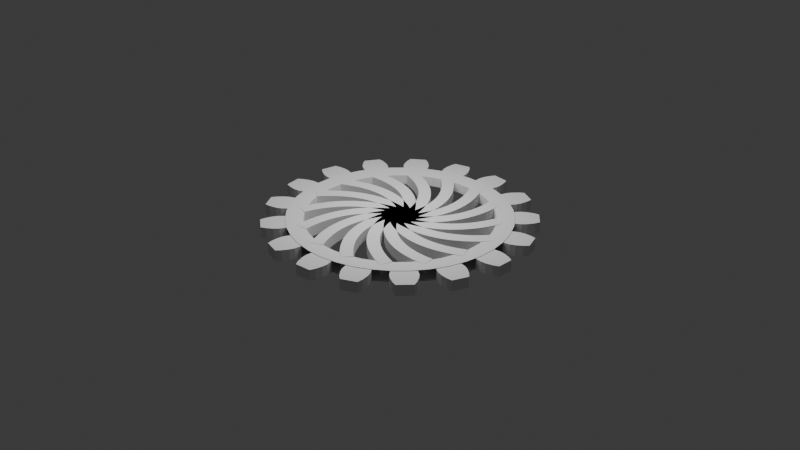 # Source: gear_1.blend  (saved by Blender 4.4.30; exported with 4.5.12 LTS)
import bpy
from mathutils import Matrix  # noqa: F401  (used for matrix-valued properties, if any)

bpy.ops.wm.read_factory_settings(use_empty=True)
scene = bpy.context.scene
scene.name = 'Scene'

# ---- collections
col_collection = bpy.data.collections.new('Collection'); scene.collection.children.link(col_collection)
col_cog_wheel_twister = bpy.data.collections.new('Cog-wheel-twister'); scene.collection.children.link(col_cog_wheel_twister)
col_collection_3 = bpy.data.collections.new('Collection 3'); scene.collection.children.link(col_collection_3)

# ---- world
world_world = bpy.data.worlds.new('World'); scene.world = world_world
world_world.use_nodes = True; world_world.node_tree.nodes.clear()
_N = world_world.node_tree.nodes; _L = world_world.node_tree.links
n0 = _N.new('ShaderNodeOutputWorld'); n0.name = 'World Output'; n0.location = (300, 300)
n1 = _N.new('ShaderNodeBackground'); n1.name = 'Background'; n1.location = (10, 300)
n1.inputs[0].default_value = (0.05088, 0.05088, 0.05088, 1.0)
_L.new(n1.outputs[0], n0.inputs[0])
n0.is_active_output = True
world_world.color = (0.05088, 0.05088, 0.05088)
world_world.sun_shadow_jitter_overblur = 0.0

# ---- lights
light_point = bpy.data.lights.new('Point', 'POINT')
light_point.shadow_soft_size = 0.2567

# ---- meshes
me_cube_001 = bpy.data.meshes.new('Cube.001')
me_cube_001.from_pydata([(-0.6142, 2.144, 1.0), (-1.101, -0.02732, 1.0), (-1.101, -0.02907, 0.5), (-1.101, -0.02907, 0.0), (-1.132, 0.6119, 1.0), (-1.042, 1.085, 1.0), (-0.8309, 1.707, 1.0), (-0.6142, 2.144, 0.5), (-0.6142, 2.144, 0.0), (-1.132, 0.6119, 0.0), (-1.042, 1.085, 0.0), (-0.8309, 1.707, 0.0), (-1.132, 0.6119, 0.5), (-1.042, 1.085, 0.5), (-0.8309, 1.707, 0.5), (0.6142, 2.144, 1.0), (1.12, -0.02732, 1.0), (1.12, -0.02907, 0.5), (1.12, -0.02907, 0.0), (1.132, 0.6119, 1.0), (1.042, 1.085, 1.0), (0.8309, 1.707, 1.0), (0.6142, 2.144, 0.5), (0.6142, 2.144, 0.0), (1.132, 0.6119, 0.0), (1.042, 1.085, 0.0), (0.8309, 1.707, 0.0), (1.132, 0.6119, 0.5), (1.042, 1.085, 0.5), (0.8309, 1.707, 0.5)], [], [(14, 6, 0, 7), (11, 14, 7, 8), (3, 2, 12, 9), (9, 12, 13, 10), (10, 13, 14, 11), (2, 1, 4, 12), (12, 4, 5, 13), (13, 5, 6, 14), (29, 22, 15, 21), (7, 0, 15, 22, 23, 8), (26, 23, 22, 29), (18, 24, 27, 17), (24, 25, 28, 27), (25, 26, 29, 28), (17, 27, 19, 16), (27, 28, 20, 19), (28, 29, 21, 20), (2, 3, 18, 17, 16, 1), (0, 6, 5, 4, 1, 16, 19, 20, 21, 15), (8, 23, 26, 25, 24, 18, 3, 9, 10, 11)])
_uv = me_cube_001.uv_layers.new(name='UVMap')
_uv.uv.foreach_set('vector', [0.5625, 0.6875, 0.625, 0.6875, 0.625, 0.75, 0.5625, 0.75, 0.5, 0.6875, 0.5625, 0.6875, 0.5625, 0.75, 0.5, 0.75, 0.5, 0.5, 0.5625, 0.5, 0.5625, 0.5625, 0.5, 0.5625, 0.5, 0.5625, 0.5625, 0.5625, 0.5625, 0.625, 0.5, 0.625, 0.5, 0.625, 0.5625, 0.625, 0.5625, 0.6875, 0.5, 0.6875, 0.5625, 0.5, 0.625, 0.5, 0.625, 0.5625, 0.5625, 0.5625, 0.5625, 0.5625, 0.625, 0.5625, 0.625, 0.625, 0.5625, 0.625, 0.5625, 0.625, 0.625, 0.625, 0.625, 0.6875, 0.5625, 0.6875, 0.5625, 0.6875, 0.5625, 0.75, 0.625, 0.75, 0.625, 0.6875, 0.5625, 0.75, 0.625, 0.75, 0.625, 0.75, 0.5625, 0.75, 0.5, 0.75, 0.5, 0.75, 0.5, 0.6875, 0.5, 0.75, 0.5625, 0.75, 0.5625, 0.6875, 0.5, 0.5, 0.5, 0.5625, 0.5625, 0.5625, 0.5625, 0.5, 0.5, 0.5625, 0.5, 0.625, 0.5625, 0.625, 0.5625, 0.5625, 0.5, 0.625, 0.5, 0.6875, 0.5625, 0.6875, 0.5625, 0.625, 0.5625, 0.5, 0.5625, 0.5625, 0.625, 0.5625, 0.625, 0.5, 0.5625, 0.5625, 0.5625, 0.625, 0.625, 0.625, 0.625, 0.5625, 0.5625, 0.625, 0.5625, 0.6875, 0.625, 0.6875, 0.625, 0.625, 0.5625, 0.5, 0.5, 0.5, 0.5, 0.5, 0.5625, 0.5, 0.625, 0.5, 0.625, 0.5, 0.625, 0.75, 0.625, 0.6875, 0.625, 0.625, 0.625, 0.5625, 0.625, 0.5, 0.625, 0.5, 0.625, 0.5625, 0.625, 0.625, 0.625, 0.6875, 0.625, 0.75, 0.5, 0.75, 0.5, 0.75, 0.5, 0.6875, 0.5, 0.625, 0.5, 0.5625, 0.5, 0.5, 0.5, 0.5, 0.5, 0.5625, 0.5, 0.625, 0.5, 0.6875])
me_cube_001.update()
me_circle_003 = bpy.data.meshes.new('Circle.003')
me_circle_003.from_pydata([(0.0, 1.0, 0.0), (-0.1564, 0.9877, 0.0), (-0.309, 0.9511, 0.0), (-0.454, 0.891, 0.0), (-0.5878, 0.809, 0.0), (-0.7071, 0.7071, 0.0), (-0.809, 0.5878, 0.0), (-0.891, 0.454, 0.0), (-0.9511, 0.309, 0.0), (-0.9877, 0.1564, 0.0), (-1.0, 0.0, 0.0), (-0.9877, -0.1564, 0.0), (-0.9511, -0.309, 0.0), (-0.891, -0.454, 0.0), (-0.809, -0.5878, 0.0), (-0.7071, -0.7071, 0.0), (-0.5878, -0.809, 0.0), (-0.454, -0.891, 0.0), (-0.309, -0.9511, 0.0), (-0.1564, -0.9877, 0.0), (0.0, -1.0, 0.0), (0.1564, -0.9877, 0.0), (0.309, -0.9511, 0.0), (0.454, -0.891, 0.0), (0.5878, -0.809, 0.0), (0.7071, -0.7071, 0.0), (0.809, -0.5878, 0.0), (0.891, -0.454, 0.0), (0.9511, -0.309, 0.0), (0.9877, -0.1564, 0.0), (1.0, 0.0, 0.0), (0.9877, 0.1564, 0.0), (0.9511, 0.309, 0.0), (0.891, 0.454, 0.0), (0.809, 0.5878, 0.0), (0.7071, 0.7071, 0.0), (0.5878, 0.809, 0.0), (0.454, 0.891, 0.0), (0.309, 0.9511, 0.0), (0.1564, 0.9877, 0.0), (0.0, 1.0, 0.1036), (-0.1564, 0.9877, 0.1036), (-0.309, 0.9511, 0.1036), (-0.454, 0.891, 0.1036), (-0.5878, 0.809, 0.1036), (-0.7071, 0.7071, 0.1036), (-0.809, 0.5878, 0.1036), (-0.891, 0.454, 0.1036), (-0.9511, 0.309, 0.1036), (-0.9877, 0.1564, 0.1036), (-1.0, 0.0, 0.1036), (-0.9877, -0.1564, 0.1036), (-0.9511, -0.309, 0.1036), (-0.891, -0.454, 0.1036), (-0.809, -0.5878, 0.1036), (-0.7071, -0.7071, 0.1036), (-0.5878, -0.809, 0.1036), (-0.454, -0.891, 0.1036), (-0.309, -0.9511, 0.1036), (-0.1564, -0.9877, 0.1036), (0.0, -1.0, 0.1036), (0.1564, -0.9877, 0.1036), (0.309, -0.9511, 0.1036), (0.454, -0.891, 0.1036), (0.5878, -0.809, 0.1036), (0.7071, -0.7071, 0.1036), (0.809, -0.5878, 0.1036), (0.891, -0.454, 0.1036), (0.9511, -0.309, 0.1036), (0.9877, -0.1564, 0.1036), (1.0, 0.0, 0.1036), (0.9877, 0.1564, 0.1036), (0.9511, 0.309, 0.1036), (0.891, 0.454, 0.1036), (0.809, 0.5878, 0.1036), (0.7071, 0.7071, 0.1036), (0.5878, 0.809, 0.1036), (0.454, 0.891, 0.1036), (0.309, 0.9511, 0.1036), (0.1564, 0.9877, 0.1036), (-0.1316, 0.8311, 0.00821), (-5.466e-11, 0.8414, 0.00821), (-0.26, 0.8003, 0.00821), (-0.382, 0.7497, 0.00821), (-0.4946, 0.6807, 0.00821), (-0.595, 0.595, 0.00821), (-0.6807, 0.4946, 0.00821), (-0.7497, 0.382, 0.00821), (-0.8003, 0.26, 0.00821), (-0.8311, 0.1316, 0.00821), (-0.8414, 4.373e-10, 0.00821), (-0.8311, -0.1316, 0.00821), (-0.8003, -0.26, 0.00821), (-0.7497, -0.382, 0.00821), (-0.6807, -0.4946, 0.00821), (-0.595, -0.595, 0.00821), (-0.4946, -0.6807, 0.00821), (-0.382, -0.7497, 0.00821), (-0.26, -0.8003, 0.00821), (-0.1316, -0.8311, 0.00821), (-5.466e-11, -0.8414, 0.00821), (0.1316, -0.8311, 0.00821), (0.26, -0.8003, 0.00821), (0.382, -0.7497, 0.00821), (0.4946, -0.6807, 0.00821), (0.595, -0.595, 0.00821), (0.6807, -0.4946, 0.00821), (0.7497, -0.382, 0.00821), (0.8003, -0.26, 0.00821), (0.8311, -0.1316, 0.00821), (0.8414, 4.373e-10, 0.00821), (0.8311, 0.1316, 0.00821), (0.8003, 0.26, 0.00821), (0.7497, 0.382, 0.00821), (0.6807, 0.4946, 0.00821), (0.595, 0.595, 0.00821), (0.4946, 0.6807, 0.00821), (0.382, 0.7497, 0.00821), (0.26, 0.8003, 0.00821), (0.1316, 0.8311, 0.00821), (-0.1316, 0.8311, 0.09534), (-5.466e-11, 0.8414, 0.09534), (-0.26, 0.8003, 0.09534), (-0.382, 0.7497, 0.09534), (-0.4946, 0.6807, 0.09534), (-0.595, 0.595, 0.09534), (-0.6807, 0.4946, 0.09534), (-0.7497, 0.382, 0.09534), (-0.8003, 0.26, 0.09534), (-0.8311, 0.1316, 0.09534), (-0.8414, 4.373e-10, 0.09534), (-0.8311, -0.1316, 0.09534), (-0.8003, -0.26, 0.09534), (-0.7497, -0.382, 0.09534), (-0.6807, -0.4946, 0.09534), (-0.595, -0.595, 0.09534), (-0.4946, -0.6807, 0.09534), (-0.382, -0.7497, 0.09534), (-0.26, -0.8003, 0.09534), (-0.1316, -0.8311, 0.09534), (-5.466e-11, -0.8414, 0.09534), (0.1316, -0.8311, 0.09534), (0.26, -0.8003, 0.09534), (0.382, -0.7497, 0.09534), (0.4946, -0.6807, 0.09534), (0.595, -0.595, 0.09534), (0.6807, -0.4946, 0.09534), (0.7497, -0.382, 0.09534), (0.8003, -0.26, 0.09534), (0.8311, -0.1316, 0.09534), (0.8414, 4.373e-10, 0.09534), (0.8311, 0.1316, 0.09534), (0.8003, 0.26, 0.09534), (0.7497, 0.382, 0.09534), (0.6807, 0.4946, 0.09534), (0.595, 0.595, 0.09534), (0.4946, 0.6807, 0.09534), (0.382, 0.7497, 0.09534), (0.26, 0.8003, 0.09534), (0.1316, 0.8311, 0.09534)], [], [(106, 105, 145, 146), (93, 92, 132, 133), (81, 119, 159, 121), (107, 106, 146, 147), (94, 93, 133, 134), (80, 81, 121, 120), (108, 107, 147, 148), (95, 94, 134, 135), (82, 80, 120, 122), (109, 108, 148, 149), (96, 95, 135, 136), (83, 82, 122, 123), (110, 109, 149, 150), (97, 96, 136, 137), (84, 83, 123, 124), (111, 110, 150, 151), (98, 97, 137, 138), (85, 84, 124, 125), (112, 111, 151, 152), (99, 98, 138, 139), (86, 85, 125, 126), (113, 112, 152, 153), (100, 99, 139, 140), (87, 86, 126, 127), (114, 113, 153, 154), (101, 100, 140, 141), (88, 87, 127, 128), (115, 114, 154, 155), (102, 101, 141, 142), (89, 88, 128, 129), (116, 115, 155, 156), (103, 102, 142, 143), (90, 89, 129, 130), (117, 116, 156, 157), (104, 103, 143, 144), (91, 90, 130, 131), (118, 117, 157, 158), (105, 104, 144, 145), (92, 91, 131, 132), (119, 118, 158, 159), (81, 80, 1, 0), (80, 82, 2, 1), (82, 83, 3, 2), (83, 84, 4, 3), (84, 85, 5, 4), (85, 86, 6, 5), (86, 87, 7, 6), (87, 88, 8, 7), (88, 89, 9, 8), (89, 90, 10, 9), (90, 91, 11, 10), (91, 92, 12, 11), (92, 93, 13, 12), (93, 94, 14, 13), (94, 95, 15, 14), (95, 96, 16, 15), (96, 97, 17, 16), (97, 98, 18, 17), (98, 99, 19, 18), (99, 100, 20, 19), (100, 101, 21, 20), (101, 102, 22, 21), (102, 103, 23, 22), (103, 104, 24, 23), (104, 105, 25, 24), (105, 106, 26, 25), (106, 107, 27, 26), (107, 108, 28, 27), (108, 109, 29, 28), (109, 110, 30, 29), (110, 111, 31, 30), (111, 112, 32, 31), (112, 113, 33, 32), (113, 114, 34, 33), (114, 115, 35, 34), (115, 116, 36, 35), (116, 117, 37, 36), (117, 118, 38, 37), (118, 119, 39, 38), (119, 81, 0, 39), (120, 121, 40, 41), (122, 120, 41, 42), (123, 122, 42, 43), (124, 123, 43, 44), (125, 124, 44, 45), (126, 125, 45, 46), (127, 126, 46, 47), (128, 127, 47, 48), (129, 128, 48, 49), (130, 129, 49, 50), (131, 130, 50, 51), (132, 131, 51, 52), (133, 132, 52, 53), (134, 133, 53, 54), (135, 134, 54, 55), (136, 135, 55, 56), (137, 136, 56, 57), (138, 137, 57, 58), (139, 138, 58, 59), (140, 139, 59, 60), (141, 140, 60, 61), (142, 141, 61, 62), (143, 142, 62, 63), (144, 143, 63, 64), (145, 144, 64, 65), (146, 145, 65, 66), (147, 146, 66, 67), (148, 147, 67, 68), (149, 148, 68, 69), (150, 149, 69, 70), (151, 150, 70, 71), (152, 151, 71, 72), (153, 152, 72, 73), (154, 153, 73, 74), (155, 154, 74, 75), (156, 155, 75, 76), (157, 156, 76, 77), (158, 157, 77, 78), (159, 158, 78, 79), (121, 159, 79, 40)])
_uv = me_circle_003.uv_layers.new(name='UVMap')
_uv.uv.foreach_set('vector', [0.0, 0.0, 0.0, 0.0, 0.0, 0.0, 0.0, 0.0, 0.0, 0.0, 0.0, 0.0, 0.0, 0.0, 0.0, 0.0, 0.0, 0.0, 0.0, 0.0, 0.0, 0.0, 0.0, 0.0, 0.0, 0.0, 0.0, 0.0, 0.0, 0.0, 0.0, 0.0, 0.0, 0.0, 0.0, 0.0, 0.0, 0.0, 0.0, 0.0, 0.0, 0.0, 0.0, 0.0, 0.0, 0.0, 0.0, 0.0, 0.0, 0.0, 0.0, 0.0, 0.0, 0.0, 0.0, 0.0, 0.0, 0.0, 0.0, 0.0, 0.0, 0.0, 0.0, 0.0, 0.0, 0.0, 0.0, 0.0, 0.0, 0.0, 0.0, 0.0, 0.0, 0.0, 0.0, 0.0, 0.0, 0.0, 0.0, 0.0, 0.0, 0.0, 0.0, 0.0, 0.0, 0.0, 0.0, 0.0, 0.0, 0.0, 0.0, 0.0, 0.0, 0.0, 0.0, 0.0, 0.0, 0.0, 0.0, 0.0, 0.0, 0.0, 0.0, 0.0, 0.0, 0.0, 0.0, 0.0, 0.0, 0.0, 0.0, 0.0, 0.0, 0.0, 0.0, 0.0, 0.0, 0.0, 0.0, 0.0, 0.0, 0.0, 0.0, 0.0, 0.0, 0.0, 0.0, 0.0, 0.0, 0.0, 0.0, 0.0, 0.0, 0.0, 0.0, 0.0, 0.0, 0.0, 0.0, 0.0, 0.0, 0.0, 0.0, 0.0, 0.0, 0.0, 0.0, 0.0, 0.0, 0.0, 0.0, 0.0, 0.0, 0.0, 0.0, 0.0, 0.0, 0.0, 0.0, 0.0, 0.0, 0.0, 0.0, 0.0, 0.0, 0.0, 0.0, 0.0, 0.0, 0.0, 0.0, 0.0, 0.0, 0.0, 0.0, 0.0, 0.0, 0.0, 0.0, 0.0, 0.0, 0.0, 0.0, 0.0, 0.0, 0.0, 0.0, 0.0, 0.0, 0.0, 0.0, 0.0, 0.0, 0.0, 0.0, 0.0, 0.0, 0.0, 0.0, 0.0, 0.0, 0.0, 0.0, 0.0, 0.0, 0.0, 0.0, 0.0, 0.0, 0.0, 0.0, 0.0, 0.0, 0.0, 0.0, 0.0, 0.0, 0.0, 0.0, 0.0, 0.0, 0.0, 0.0, 0.0, 0.0, 0.0, 0.0, 0.0, 0.0, 0.0, 0.0, 0.0, 0.0, 0.0, 0.0, 0.0, 0.0, 0.0, 0.0, 0.0, 0.0, 0.0, 0.0, 0.0, 0.0, 0.0, 0.0, 0.0, 0.0, 0.0, 0.0, 0.0, 0.0, 0.0, 0.0, 0.0, 0.0, 0.0, 0.0, 0.0, 0.0, 0.0, 0.0, 0.0, 0.0, 0.0, 0.0, 0.0, 0.0, 0.0, 0.0, 0.0, 0.0, 0.0, 0.0, 0.0, 0.0, 0.0, 0.0, 0.0, 0.0, 0.0, 0.0, 0.0, 0.0, 0.0, 0.0, 0.0, 0.0, 0.0, 0.0, 0.0, 0.0, 0.0, 0.0, 0.0, 0.0, 0.0, 0.0, 0.0, 0.0, 0.0, 0.0, 0.0, 0.0, 0.0, 0.0, 0.0, 0.0, 0.0, 0.0, 0.0, 0.0, 0.0, 0.0, 0.0, 0.0, 0.0, 0.0, 0.0, 0.0, 0.0, 0.0, 0.0, 0.0, 0.0, 0.0, 0.0, 0.0, 0.0, 0.0, 0.0, 0.0, 0.0, 0.0, 0.0, 0.0, 0.0, 0.0, 0.0, 0.0, 0.0, 0.0, 0.0, 0.0, 0.0, 0.0, 0.0, 0.0, 0.0, 0.0, 0.0, 0.0, 0.0, 0.0, 0.0, 0.0, 0.0, 0.0, 0.0, 0.0, 0.0, 0.0, 0.0, 0.0, 0.0, 0.0, 0.0, 0.0, 0.0, 0.0, 0.0, 0.0, 0.0, 0.0, 0.0, 0.0, 0.0, 0.0, 0.0, 0.0, 0.0, 0.0, 0.0, 0.0, 0.0, 0.0, 0.0, 0.0, 0.0, 0.0, 0.0, 0.0, 0.0, 0.0, 0.0, 0.0, 0.0, 0.0, 0.0, 0.0, 0.0, 0.0, 0.0, 0.0, 0.0, 0.0, 0.0, 0.0, 0.0, 0.0, 0.0, 0.0, 0.0, 0.0, 0.0, 0.0, 0.0, 0.0, 0.0, 0.0, 0.0, 0.0, 0.0, 0.0, 0.0, 0.0, 0.0, 0.0, 0.0, 0.0, 0.0, 0.0, 0.0, 0.0, 0.0, 0.0, 0.0, 0.0, 0.0, 0.0, 0.0, 0.0, 0.0, 0.0, 0.0, 0.0, 0.0, 0.0, 0.0, 0.0, 0.0, 0.0, 0.0, 0.0, 0.0, 0.0, 0.0, 0.0, 0.0, 0.0, 0.0, 0.0, 0.0, 0.0, 0.0, 0.0, 0.0, 0.0, 0.0, 0.0, 0.0, 0.0, 0.0, 0.0, 0.0, 0.0, 0.0, 0.0, 0.0, 0.0, 0.0, 0.0, 0.0, 0.0, 0.0, 0.0, 0.0, 0.0, 0.0, 0.0, 0.0, 0.0, 0.0, 0.0, 0.0, 0.0, 0.0, 0.0, 0.0, 0.0, 0.0, 0.0, 0.0, 0.0, 0.0, 0.0, 0.0, 0.0, 0.0, 0.0, 0.0, 0.0, 0.0, 0.0, 0.0, 0.0, 0.0, 0.0, 0.0, 0.0, 0.0, 0.0, 0.0, 0.0, 0.0, 0.0, 0.0, 0.0, 0.0, 0.0, 0.0, 0.0, 0.0, 0.0, 0.0, 0.0, 0.0, 0.0, 0.0, 0.0, 0.0, 0.0, 0.0, 0.0, 0.0, 0.0, 0.0, 0.0, 0.0, 0.0, 0.0, 0.0, 0.0, 0.0, 0.0, 0.0, 0.0, 0.0, 0.0, 0.0, 0.0, 0.0, 0.0, 0.0, 0.0, 0.0, 0.0, 0.0, 0.0, 0.0, 0.0, 0.0, 0.0, 0.0, 0.0, 0.0, 0.0, 0.0, 0.0, 0.0, 0.0, 0.0, 0.0, 0.0, 0.0, 0.0, 0.0, 0.0, 0.0, 0.0, 0.0, 0.0, 0.0, 0.0, 0.0, 0.0, 0.0, 0.0, 0.0, 0.0, 0.0, 0.0, 0.0, 0.0, 0.0, 0.0, 0.0, 0.0, 0.0, 0.0, 0.0, 0.0, 0.0, 0.0, 0.0, 0.0, 0.0, 0.0, 0.0, 0.0, 0.0, 0.0, 0.0, 0.0, 0.0, 0.0, 0.0, 0.0, 0.0, 0.0, 0.0, 0.0, 0.0, 0.0, 0.0, 0.0, 0.0, 0.0, 0.0, 0.0, 0.0, 0.0, 0.0, 0.0, 0.0, 0.0, 0.0, 0.0, 0.0, 0.0, 0.0, 0.0, 0.0, 0.0, 0.0, 0.0, 0.0, 0.0, 0.0, 0.0, 0.0, 0.0, 0.0, 0.0, 0.0, 0.0, 0.0, 0.0, 0.0, 0.0, 0.0, 0.0, 0.0, 0.0, 0.0, 0.0, 0.0, 0.0, 0.0, 0.0, 0.0, 0.0, 0.0, 0.0, 0.0, 0.0, 0.0, 0.0, 0.0, 0.0, 0.0, 0.0, 0.0, 0.0, 0.0, 0.0, 0.0, 0.0, 0.0, 0.0, 0.0, 0.0, 0.0, 0.0, 0.0, 0.0, 0.0, 0.0, 0.0, 0.0, 0.0, 0.0, 0.0, 0.0, 0.0, 0.0, 0.0, 0.0, 0.0, 0.0, 0.0, 0.0, 0.0, 0.0, 0.0, 0.0, 0.0, 0.0, 0.0, 0.0, 0.0, 0.0, 0.0, 0.0, 0.0, 0.0, 0.0, 0.0, 0.0, 0.0, 0.0, 0.0, 0.0, 0.0, 0.0, 0.0, 0.0, 0.0, 0.0, 0.0, 0.0, 0.0, 0.0, 0.0, 0.0, 0.0, 0.0, 0.0, 0.0, 0.0, 0.0, 0.0, 0.0, 0.0, 0.0, 0.0, 0.0, 0.0, 0.0, 0.0, 0.0, 0.0, 0.0, 0.0, 0.0, 0.0, 0.0, 0.0, 0.0, 0.0, 0.0, 0.0, 0.0, 0.0, 0.0, 0.0, 0.0, 0.0, 0.0, 0.0, 0.0, 0.0, 0.0, 0.0, 0.0, 0.0, 0.0, 0.0, 0.0, 0.0, 0.0, 0.0, 0.0, 0.0, 0.0, 0.0, 0.0, 0.0, 0.0, 0.0, 0.0, 0.0, 0.0, 0.0, 0.0, 0.0, 0.0, 0.0, 0.0, 0.0, 0.0, 0.0, 0.0, 0.0, 0.0, 0.0, 0.0, 0.0, 0.0, 0.0, 0.0, 0.0, 0.0, 0.0, 0.0, 0.0, 0.0, 0.0, 0.0, 0.0, 0.0, 0.0, 0.0, 0.0, 0.0, 0.0, 0.0, 0.0, 0.0, 0.0, 0.0, 0.0, 0.0, 0.0, 0.0, 0.0, 0.0, 0.0, 0.0, 0.0, 0.0, 0.0, 0.0, 0.0, 0.0, 0.0, 0.0, 0.0, 0.0, 0.0, 0.0, 0.0, 0.0, 0.0, 0.0, 0.0, 0.0, 0.0, 0.0, 0.0, 0.0, 0.0, 0.0, 0.0, 0.0, 0.0, 0.0, 0.0, 0.0, 0.0, 0.0, 0.0, 0.0, 0.0, 0.0, 0.0, 0.0, 0.0, 0.0, 0.0, 0.0, 0.0, 0.0, 0.0, 0.0, 0.0, 0.0, 0.0, 0.0, 0.0, 0.0, 0.0, 0.0, 0.0, 0.0, 0.0, 0.0, 0.0, 0.0, 0.0, 0.0, 0.0, 0.0, 0.0, 0.0, 0.0, 0.0, 0.0, 0.0, 0.0, 0.0, 0.0, 0.0, 0.0, 0.0, 0.0, 0.0, 0.0, 0.0, 0.0, 0.0, 0.0, 0.0, 0.0, 0.0, 0.0, 0.0, 0.0, 0.0, 0.0, 0.0, 0.0, 0.0, 0.0, 0.0, 0.0, 0.0, 0.0, 0.0])
me_circle_003.update()
me_mesh = bpy.data.meshes.new('Mesh')
me_mesh.from_pydata([(0.03714, 0.2244, -1.318e-05), (0.04157, 0.2136, -1.318e-05), (0.04545, 0.2029, -1.318e-05), (0.04878, 0.1922, -1.318e-05), (0.05156, 0.1817, -1.318e-05), (0.0538, 0.1713, -1.318e-05), (0.05548, 0.1609, -1.318e-05), (0.05661, 0.1507, -1.318e-05), (0.0572, 0.1406, -1.318e-05), (0.05723, 0.1305, -1.318e-05), (0.05671, 0.1206, -1.318e-05), (0.05565, 0.1107, -1.318e-05), (0.05403, 0.101, -1.318e-05), (0.05187, 0.0913, -1.318e-05), (0.04916, 0.08174, -1.318e-05), (0.04589, 0.07227, -1.318e-05), (0.04208, 0.0629, -1.318e-05), (0.03772, 0.05362, -1.318e-05), (0.03281, 0.04444, -1.318e-05), (0.02734, 0.03536, -1.318e-05), (0.02133, 0.02638, -1.318e-05), (0.01477, 0.01749, -1.318e-05), (0.00766, 0.008696, -1.318e-05), (0.0, 0.0, -1.318e-05), (0.2244, -0.03714, -1.318e-05), (0.2136, -0.04157, -1.318e-05), (0.2029, -0.04545, -1.318e-05), (0.1922, -0.04878, -1.318e-05), (0.1817, -0.05156, -1.318e-05), (0.1713, -0.0538, -1.318e-05), (0.1609, -0.05548, -1.318e-05), (0.1507, -0.05661, -1.318e-05), (0.1406, -0.0572, -1.318e-05), (0.1305, -0.05723, -1.318e-05), (0.1206, -0.05671, -1.318e-05), (0.1107, -0.05565, -1.318e-05), (0.101, -0.05403, -1.318e-05), (0.0913, -0.05187, -1.318e-05), (0.08174, -0.04916, -1.318e-05), (0.07227, -0.04589, -1.318e-05), (0.0629, -0.04208, -1.318e-05), (0.05362, -0.03772, -1.318e-05), (0.04444, -0.03281, -1.318e-05), (0.03536, -0.02734, -1.318e-05), (0.02638, -0.02133, -1.318e-05), (0.01749, -0.01477, -1.318e-05), (0.008696, -0.00766, -1.318e-05), (0.0, 0.0, -1.318e-05), (-0.03714, -0.2244, -1.318e-05), (-0.04157, -0.2136, -1.318e-05), (-0.04545, -0.2029, -1.318e-05), (-0.04878, -0.1922, -1.318e-05), (-0.05156, -0.1817, -1.318e-05), (-0.0538, -0.1713, -1.318e-05), (-0.05548, -0.1609, -1.318e-05), (-0.05661, -0.1507, -1.318e-05), (-0.0572, -0.1406, -1.318e-05), (-0.05723, -0.1305, -1.318e-05), (-0.05671, -0.1206, -1.318e-05), (-0.05565, -0.1107, -1.318e-05), (-0.05403, -0.101, -1.318e-05), (-0.05187, -0.0913, -1.318e-05), (-0.04916, -0.08174, -1.318e-05), (-0.04589, -0.07227, -1.318e-05), (-0.04208, -0.0629, -1.318e-05), (-0.03772, -0.05362, -1.318e-05), (-0.03281, -0.04444, -1.318e-05), (-0.02734, -0.03536, -1.318e-05), (-0.02133, -0.02638, -1.318e-05), (-0.01477, -0.01749, -1.318e-05), (-0.00766, -0.008696, -1.318e-05), (0.0, 0.0, -1.318e-05), (-0.2244, 0.03714, -1.318e-05), (-0.2136, 0.04157, -1.318e-05), (-0.2029, 0.04545, -1.318e-05), (-0.1922, 0.04878, -1.318e-05), (-0.1817, 0.05156, -1.318e-05), (-0.1713, 0.0538, -1.318e-05), (-0.1609, 0.05548, -1.318e-05), (-0.1507, 0.05661, -1.318e-05), (-0.1406, 0.0572, -1.318e-05), (-0.1305, 0.05723, -1.318e-05), (-0.1206, 0.05671, -1.318e-05), (-0.1107, 0.05565, -1.318e-05), (-0.101, 0.05403, -1.318e-05), (-0.0913, 0.05187, -1.318e-05), (-0.08174, 0.04916, -1.318e-05), (-0.07227, 0.04589, -1.318e-05), (-0.0629, 0.04208, -1.318e-05), (-0.05362, 0.03772, -1.318e-05), (-0.04444, 0.03281, -1.318e-05), (-0.03536, 0.02734, -1.318e-05), (-0.02638, 0.02133, -1.318e-05), (-0.01749, 0.01477, -1.318e-05), (-0.008696, 0.00766, -1.318e-05), (0.0, 0.0, -1.318e-05), (0.1849, 0.1324, -1.318e-05), (0.1804, 0.1216, -1.318e-05), (0.1756, 0.1113, -1.318e-05), (0.1704, 0.1014, -1.318e-05), (0.165, 0.09203, -1.318e-05), (0.1592, 0.08308, -1.318e-05), (0.153, 0.07458, -1.318e-05), (0.1466, 0.06654, -1.318e-05), (0.1398, 0.05895, -1.318e-05), (0.1328, 0.05182, -1.318e-05), (0.1254, 0.04515, -1.318e-05), (0.1176, 0.03894, -1.318e-05), (0.1096, 0.03318, -1.318e-05), (0.1012, 0.02788, -1.318e-05), (0.09255, 0.02304, -1.318e-05), (0.08355, 0.01865, -1.318e-05), (0.07423, 0.01472, -1.318e-05), (0.06459, 0.01125, -1.318e-05), (0.05462, 0.00823, -1.318e-05), (0.04434, 0.00567, -1.318e-05), (0.03374, 0.003568, -1.318e-05), (0.02281, 0.001922, -1.318e-05), (0.01157, 0.0007324, -1.318e-05), (0.0, 0.0, -1.318e-05), (0.1324, -0.1849, -1.318e-05), (0.1216, -0.1804, -1.318e-05), (0.1113, -0.1756, -1.318e-05), (0.1014, -0.1704, -1.318e-05), (0.09203, -0.165, -1.318e-05), (0.08308, -0.1592, -1.318e-05), (0.07458, -0.153, -1.318e-05), (0.06654, -0.1466, -1.318e-05), (0.05895, -0.1398, -1.318e-05), (0.05182, -0.1328, -1.318e-05), (0.04515, -0.1254, -1.318e-05), (0.03894, -0.1176, -1.318e-05), (0.03318, -0.1096, -1.318e-05), (0.02788, -0.1012, -1.318e-05), (0.02304, -0.09255, -1.318e-05), (0.01865, -0.08355, -1.318e-05), (0.01472, -0.07423, -1.318e-05), (0.01125, -0.06459, -1.318e-05), (0.00823, -0.05462, -1.318e-05), (0.00567, -0.04434, -1.318e-05), (0.003568, -0.03374, -1.318e-05), (0.001922, -0.02281, -1.318e-05), (0.0007324, -0.01157, -1.318e-05), (0.0, 0.0, -1.318e-05), (-0.1849, -0.1324, -1.318e-05), (-0.1804, -0.1216, -1.318e-05), (-0.1756, -0.1113, -1.318e-05), (-0.1704, -0.1014, -1.318e-05), (-0.165, -0.09203, -1.318e-05), (-0.1592, -0.08308, -1.318e-05), (-0.153, -0.07458, -1.318e-05), (-0.1466, -0.06654, -1.318e-05), (-0.1398, -0.05895, -1.318e-05), (-0.1328, -0.05182, -1.318e-05), (-0.1254, -0.04515, -1.318e-05), (-0.1176, -0.03894, -1.318e-05), (-0.1096, -0.03318, -1.318e-05), (-0.1012, -0.02788, -1.318e-05), (-0.09255, -0.02304, -1.318e-05), (-0.08355, -0.01865, -1.318e-05), (-0.07423, -0.01472, -1.318e-05), (-0.06459, -0.01125, -1.318e-05), (-0.05462, -0.00823, -1.318e-05), (-0.04434, -0.00567, -1.318e-05), (-0.03374, -0.003568, -1.318e-05), (-0.02281, -0.001922, -1.318e-05), (-0.01157, -0.0007324, -1.318e-05), (0.0, 0.0, -1.318e-05), (-0.1324, 0.1849, -1.318e-05), (-0.1216, 0.1804, -1.318e-05), (-0.1113, 0.1756, -1.318e-05), (-0.1014, 0.1704, -1.318e-05), (-0.09203, 0.165, -1.318e-05), (-0.08308, 0.1592, -1.318e-05), (-0.07458, 0.153, -1.318e-05), (-0.06654, 0.1466, -1.318e-05), (-0.05895, 0.1398, -1.318e-05), (-0.05182, 0.1328, -1.318e-05), (-0.04515, 0.1254, -1.318e-05), (-0.03894, 0.1176, -1.318e-05), (-0.03318, 0.1096, -1.318e-05), (-0.02788, 0.1012, -1.318e-05), (-0.02304, 0.09255, -1.318e-05), (-0.01865, 0.08355, -1.318e-05), (-0.01472, 0.07423, -1.318e-05), (-0.01125, 0.06459, -1.318e-05), (-0.00823, 0.05462, -1.318e-05), (-0.00567, 0.04434, -1.318e-05), (-0.003568, 0.03374, -1.318e-05), (-0.001922, 0.02281, -1.318e-05), (-0.0007324, 0.01157, -1.318e-05), (0.0, 0.0, -1.318e-05), (0.2215, 0.05157, -1.318e-05), (0.2132, 0.04333, -1.318e-05), (0.2048, 0.03564, -1.318e-05), (0.1963, 0.0285, -1.318e-05), (0.1876, 0.0219, -1.318e-05), (0.1788, 0.01585, -1.318e-05), (0.1699, 0.01034, -1.318e-05), (0.1609, 0.005371, -1.318e-05), (0.1518, 0.0009499, -1.318e-05), (0.1425, -0.002926, -1.318e-05), (0.1331, -0.006257, -1.318e-05), (0.1236, -0.009044, -1.318e-05), (0.114, -0.01129, -1.318e-05), (0.1042, -0.01298, -1.318e-05), (0.09433, -0.01414, -1.318e-05), (0.08433, -0.01474, -1.318e-05), (0.07421, -0.01481, -1.318e-05), (0.06397, -0.01433, -1.318e-05), (0.05362, -0.0133, -1.318e-05), (0.04313, -0.01173, -1.318e-05), (0.03253, -0.009614, -1.318e-05), (0.02181, -0.006954, -1.318e-05), (0.01097, -0.003749, -1.318e-05), (0.0, 0.0, -1.318e-05), (0.05157, -0.2215, -1.318e-05), (0.04333, -0.2132, -1.318e-05), (0.03564, -0.2048, -1.318e-05), (0.0285, -0.1963, -1.318e-05), (0.0219, -0.1876, -1.318e-05), (0.01585, -0.1788, -1.318e-05), (0.01034, -0.1699, -1.318e-05), (0.005371, -0.1609, -1.318e-05), (0.0009499, -0.1518, -1.318e-05), (-0.002926, -0.1425, -1.318e-05), (-0.006257, -0.1331, -1.318e-05), (-0.009044, -0.1236, -1.318e-05), (-0.01129, -0.114, -1.318e-05), (-0.01298, -0.1042, -1.318e-05), (-0.01414, -0.09433, -1.318e-05), (-0.01474, -0.08433, -1.318e-05), (-0.01481, -0.07421, -1.318e-05), (-0.01433, -0.06397, -1.318e-05), (-0.0133, -0.05362, -1.318e-05), (-0.01173, -0.04313, -1.318e-05), (-0.009614, -0.03253, -1.318e-05), (-0.006954, -0.02181, -1.318e-05), (-0.003749, -0.01097, -1.318e-05), (0.0, 0.0, -1.318e-05), (-0.2215, -0.05157, -1.318e-05), (-0.2132, -0.04333, -1.318e-05), (-0.2048, -0.03564, -1.318e-05), (-0.1963, -0.0285, -1.318e-05), (-0.1876, -0.0219, -1.318e-05), (-0.1788, -0.01585, -1.318e-05), (-0.1699, -0.01034, -1.318e-05), (-0.1609, -0.005371, -1.318e-05), (-0.1518, -0.0009499, -1.318e-05), (-0.1425, 0.002926, -1.318e-05), (-0.1331, 0.006257, -1.318e-05), (-0.1236, 0.009044, -1.318e-05), (-0.114, 0.01129, -1.318e-05), (-0.1042, 0.01298, -1.318e-05), (-0.09433, 0.01414, -1.318e-05), (-0.08433, 0.01474, -1.318e-05), (-0.07421, 0.01481, -1.318e-05), (-0.06397, 0.01433, -1.318e-05), (-0.05362, 0.0133, -1.318e-05), (-0.04313, 0.01173, -1.318e-05), (-0.03253, 0.009614, -1.318e-05), (-0.02181, 0.006954, -1.318e-05), (-0.01097, 0.003749, -1.318e-05), (0.0, 0.0, -1.318e-05), (-0.05157, 0.2215, -1.318e-05), (-0.04333, 0.2132, -1.318e-05), (-0.03564, 0.2048, -1.318e-05), (-0.0285, 0.1963, -1.318e-05), (-0.0219, 0.1876, -1.318e-05), (-0.01585, 0.1788, -1.318e-05), (-0.01034, 0.1699, -1.318e-05), (-0.005371, 0.1609, -1.318e-05), (-0.0009499, 0.1518, -1.318e-05), (0.002926, 0.1425, -1.318e-05), (0.006257, 0.1331, -1.318e-05), (0.009044, 0.1236, -1.318e-05), (0.01129, 0.114, -1.318e-05), (0.01298, 0.1042, -1.318e-05), (0.01414, 0.09433, -1.318e-05), (0.01474, 0.08433, -1.318e-05), (0.01481, 0.07421, -1.318e-05), (0.01433, 0.06397, -1.318e-05), (0.0133, 0.05362, -1.318e-05), (0.01173, 0.04313, -1.318e-05), (0.009614, 0.03253, -1.318e-05), (0.006954, 0.02181, -1.318e-05), (0.003749, 0.01097, -1.318e-05), (0.0, 0.0, -1.318e-05), (0.1931, -0.1202, -1.318e-05), (0.1814, -0.1201, -1.318e-05), (0.17, -0.1196, -1.318e-05), (0.1589, -0.1186, -1.318e-05), (0.1482, -0.1172, -1.318e-05), (0.1377, -0.1152, -1.318e-05), (0.1275, -0.1128, -1.318e-05), (0.1176, -0.11, -1.318e-05), (0.108, -0.1066, -1.318e-05), (0.09868, -0.1028, -1.318e-05), (0.08969, -0.09854, -1.318e-05), (0.08099, -0.09378, -1.318e-05), (0.0726, -0.08856, -1.318e-05), (0.0645, -0.08286, -1.318e-05), (0.0567, -0.07669, -1.318e-05), (0.0492, -0.07006, -1.318e-05), (0.04201, -0.06295, -1.318e-05), (0.03511, -0.05537, -1.318e-05), (0.02851, -0.04732, -1.318e-05), (0.02221, -0.03879, -1.318e-05), (0.01621, -0.0298, -1.318e-05), (0.0105, -0.02034, -1.318e-05), (0.005103, -0.0104, -1.318e-05), (0.0, 0.0, -1.318e-05), (-0.1202, -0.1931, -1.318e-05), (-0.1201, -0.1814, -1.318e-05), (-0.1196, -0.17, -1.318e-05), (-0.1186, -0.1589, -1.318e-05), (-0.1172, -0.1482, -1.318e-05), (-0.1152, -0.1377, -1.318e-05), (-0.1128, -0.1275, -1.318e-05), (-0.11, -0.1176, -1.318e-05), (-0.1066, -0.108, -1.318e-05), (-0.1028, -0.09868, -1.318e-05), (-0.09854, -0.08969, -1.318e-05), (-0.09378, -0.08099, -1.318e-05), (-0.08856, -0.0726, -1.318e-05), (-0.08286, -0.0645, -1.318e-05), (-0.07669, -0.0567, -1.318e-05), (-0.07006, -0.0492, -1.318e-05), (-0.06295, -0.04201, -1.318e-05), (-0.05537, -0.03511, -1.318e-05), (-0.04732, -0.02851, -1.318e-05), (-0.03879, -0.02221, -1.318e-05), (-0.0298, -0.01621, -1.318e-05), (-0.02034, -0.0105, -1.318e-05), (-0.0104, -0.005103, -1.318e-05), (0.0, 0.0, -1.318e-05), (-0.1931, 0.1202, -1.318e-05), (-0.1814, 0.1201, -1.318e-05), (-0.17, 0.1196, -1.318e-05), (-0.1589, 0.1186, -1.318e-05), (-0.1482, 0.1172, -1.318e-05), (-0.1377, 0.1152, -1.318e-05), (-0.1275, 0.1128, -1.318e-05), (-0.1176, 0.11, -1.318e-05), (-0.108, 0.1066, -1.318e-05), (-0.09868, 0.1028, -1.318e-05), (-0.08969, 0.09854, -1.318e-05), (-0.08099, 0.09378, -1.318e-05), (-0.0726, 0.08856, -1.318e-05), (-0.0645, 0.08286, -1.318e-05), (-0.0567, 0.07669, -1.318e-05), (-0.0492, 0.07006, -1.318e-05), (-0.04201, 0.06295, -1.318e-05), (-0.03511, 0.05537, -1.318e-05), (-0.02851, 0.04732, -1.318e-05), (-0.02221, 0.03879, -1.318e-05), (-0.01621, 0.0298, -1.318e-05), (-0.0105, 0.02034, -1.318e-05), (-0.005103, 0.0104, -1.318e-05), (0.0, 0.0, -1.318e-05), (0.1202, 0.1931, -1.318e-05), (0.1201, 0.1814, -1.318e-05), (0.1196, 0.17, -1.318e-05), (0.1186, 0.1589, -1.318e-05), (0.1172, 0.1482, -1.318e-05), (0.1152, 0.1377, -1.318e-05), (0.1128, 0.1275, -1.318e-05), (0.11, 0.1176, -1.318e-05), (0.1066, 0.108, -1.318e-05), (0.1028, 0.09868, -1.318e-05), (0.09854, 0.08969, -1.318e-05), (0.09378, 0.08099, -1.318e-05), (0.08856, 0.0726, -1.318e-05), (0.08286, 0.0645, -1.318e-05), (0.07669, 0.0567, -1.318e-05), (0.07006, 0.0492, -1.318e-05), (0.06295, 0.04201, -1.318e-05), (0.05537, 0.03511, -1.318e-05), (0.04732, 0.02851, -1.318e-05), (0.03879, 0.02221, -1.318e-05), (0.0298, 0.01621, -1.318e-05), (0.02034, 0.0105, -1.318e-05), (0.0104, 0.005103, -1.318e-05), (0.0, 0.0, -1.318e-05), (0.03714, 0.2244, 0.02699), (0.04157, 0.2136, 0.02699), (0.04545, 0.2029, 0.02699), (0.04878, 0.1922, 0.02699), (0.05156, 0.1817, 0.02699), (0.0538, 0.1713, 0.02699), (0.05548, 0.1609, 0.02699), (0.05661, 0.1507, 0.02699), (0.0572, 0.1406, 0.02699), (0.05723, 0.1305, 0.02699), (0.05671, 0.1206, 0.02699), (0.05565, 0.1107, 0.02699), (0.05403, 0.101, 0.02699), (0.05187, 0.0913, 0.02699), (0.04916, 0.08174, 0.02699), (0.04589, 0.07227, 0.02699), (0.04208, 0.0629, 0.02699), (0.03772, 0.05362, 0.02699), (0.03281, 0.04444, 0.02699), (0.02734, 0.03536, 0.02699), (0.02133, 0.02638, 0.02699), (0.01477, 0.01749, 0.02699), (0.00766, 0.008696, 0.02699), (0.0, 0.0, 0.02699), (0.2244, -0.03714, 0.02699), (0.2136, -0.04157, 0.02699), (0.2029, -0.04545, 0.02699), (0.1922, -0.04878, 0.02699), (0.1817, -0.05156, 0.02699), (0.1713, -0.0538, 0.02699), (0.1609, -0.05548, 0.02699), (0.1507, -0.05661, 0.02699), (0.1406, -0.0572, 0.02699), (0.1305, -0.05723, 0.02699), (0.1206, -0.05671, 0.02699), (0.1107, -0.05565, 0.02699), (0.101, -0.05403, 0.02699), (0.0913, -0.05187, 0.02699), (0.08174, -0.04916, 0.02699), (0.07227, -0.04589, 0.02699), (0.0629, -0.04208, 0.02699), (0.05362, -0.03772, 0.02699), (0.04444, -0.03281, 0.02699), (0.03536, -0.02734, 0.02699), (0.02638, -0.02133, 0.02699), (0.01749, -0.01477, 0.02699), (0.008696, -0.00766, 0.02699), (0.0, 0.0, 0.02699), (-0.03714, -0.2244, 0.02699), (-0.04157, -0.2136, 0.02699), (-0.04545, -0.2029, 0.02699), (-0.04878, -0.1922, 0.02699), (-0.05156, -0.1817, 0.02699), (-0.0538, -0.1713, 0.02699), (-0.05548, -0.1609, 0.02699), (-0.05661, -0.1507, 0.02699), (-0.0572, -0.1406, 0.02699), (-0.05723, -0.1305, 0.02699), (-0.05671, -0.1206, 0.02699), (-0.05565, -0.1107, 0.02699), (-0.05403, -0.101, 0.02699), (-0.05187, -0.0913, 0.02699), (-0.04916, -0.08174, 0.02699), (-0.04589, -0.07227, 0.02699), (-0.04208, -0.0629, 0.02699), (-0.03772, -0.05362, 0.02699), (-0.03281, -0.04444, 0.02699), (-0.02734, -0.03536, 0.02699), (-0.02133, -0.02638, 0.02699), (-0.01477, -0.01749, 0.02699), (-0.00766, -0.008696, 0.02699), (0.0, 0.0, 0.02699), (-0.2244, 0.03714, 0.02699), (-0.2136, 0.04157, 0.02699), (-0.2029, 0.04545, 0.02699), (-0.1922, 0.04878, 0.02699), (-0.1817, 0.05156, 0.02699), (-0.1713, 0.0538, 0.02699), (-0.1609, 0.05548, 0.02699), (-0.1507, 0.05661, 0.02699), (-0.1406, 0.0572, 0.02699), (-0.1305, 0.05723, 0.02699), (-0.1206, 0.05671, 0.02699), (-0.1107, 0.05565, 0.02699), (-0.101, 0.05403, 0.02699), (-0.0913, 0.05187, 0.02699), (-0.08174, 0.04916, 0.02699), (-0.07227, 0.04589, 0.02699), (-0.0629, 0.04208, 0.02699), (-0.05362, 0.03772, 0.02699), (-0.04444, 0.03281, 0.02699), (-0.03536, 0.02734, 0.02699), (-0.02638, 0.02133, 0.02699), (-0.01749, 0.01477, 0.02699), (-0.008696, 0.00766, 0.02699), (0.0, 0.0, 0.02699), (0.1849, 0.1324, 0.02699), (0.1804, 0.1216, 0.02699), (0.1756, 0.1113, 0.02699), (0.1704, 0.1014, 0.02699), (0.165, 0.09203, 0.02699), (0.1592, 0.08308, 0.02699), (0.153, 0.07458, 0.02699), (0.1466, 0.06654, 0.02699), (0.1398, 0.05895, 0.02699), (0.1328, 0.05182, 0.02699), (0.1254, 0.04515, 0.02699), (0.1176, 0.03894, 0.02699), (0.1096, 0.03318, 0.02699), (0.1012, 0.02788, 0.02699), (0.09255, 0.02304, 0.02699), (0.08355, 0.01865, 0.02699), (0.07423, 0.01472, 0.02699), (0.06459, 0.01125, 0.02699), (0.05462, 0.00823, 0.02699), (0.04434, 0.00567, 0.02699), (0.03374, 0.003568, 0.02699), (0.02281, 0.001922, 0.02699), (0.01157, 0.0007324, 0.02699), (0.0, 0.0, 0.02699), (0.1324, -0.1849, 0.02699), (0.1216, -0.1804, 0.02699), (0.1113, -0.1756, 0.02699), (0.1014, -0.1704, 0.02699), (0.09203, -0.165, 0.02699), (0.08308, -0.1592, 0.02699), (0.07458, -0.153, 0.02699), (0.06654, -0.1466, 0.02699), (0.05895, -0.1398, 0.02699), (0.05182, -0.1328, 0.02699), (0.04515, -0.1254, 0.02699), (0.03894, -0.1176, 0.02699), (0.03318, -0.1096, 0.02699), (0.02788, -0.1012, 0.02699), (0.02304, -0.09255, 0.02699), (0.01865, -0.08355, 0.02699), (0.01472, -0.07423, 0.02699), (0.01125, -0.06459, 0.02699), (0.00823, -0.05462, 0.02699), (0.00567, -0.04434, 0.02699), (0.003568, -0.03374, 0.02699), (0.001922, -0.02281, 0.02699), (0.0007324, -0.01157, 0.02699), (0.0, 0.0, 0.02699), (-0.1849, -0.1324, 0.02699), (-0.1804, -0.1216, 0.02699), (-0.1756, -0.1113, 0.02699), (-0.1704, -0.1014, 0.02699), (-0.165, -0.09203, 0.02699), (-0.1592, -0.08308, 0.02699), (-0.153, -0.07458, 0.02699), (-0.1466, -0.06654, 0.02699), (-0.1398, -0.05895, 0.02699), (-0.1328, -0.05182, 0.02699), (-0.1254, -0.04515, 0.02699), (-0.1176, -0.03894, 0.02699), (-0.1096, -0.03318, 0.02699), (-0.1012, -0.02788, 0.02699), (-0.09255, -0.02304, 0.02699), (-0.08355, -0.01865, 0.02699), (-0.07423, -0.01472, 0.02699), (-0.06459, -0.01125, 0.02699), (-0.05462, -0.00823, 0.02699), (-0.04434, -0.00567, 0.02699), (-0.03374, -0.003568, 0.02699), (-0.02281, -0.001922, 0.02699), (-0.01157, -0.0007324, 0.02699), (0.0, 0.0, 0.02699), (-0.1324, 0.1849, 0.02699), (-0.1216, 0.1804, 0.02699), (-0.1113, 0.1756, 0.02699), (-0.1014, 0.1704, 0.02699), (-0.09203, 0.165, 0.02699), (-0.08308, 0.1592, 0.02699), (-0.07458, 0.153, 0.02699), (-0.06654, 0.1466, 0.02699), (-0.05895, 0.1398, 0.02699), (-0.05182, 0.1328, 0.02699), (-0.04515, 0.1254, 0.02699), (-0.03894, 0.1176, 0.02699), (-0.03318, 0.1096, 0.02699), (-0.02788, 0.1012, 0.02699), (-0.02304, 0.09255, 0.02699), (-0.01865, 0.08355, 0.02699), (-0.01472, 0.07423, 0.02699), (-0.01125, 0.06459, 0.02699), (-0.00823, 0.05462, 0.02699), (-0.00567, 0.04434, 0.02699), (-0.003568, 0.03374, 0.02699), (-0.001922, 0.02281, 0.02699), (-0.0007324, 0.01157, 0.02699), (0.0, 0.0, 0.02699), (0.2215, 0.05157, 0.02699), (0.2132, 0.04333, 0.02699), (0.2048, 0.03564, 0.02699), (0.1963, 0.0285, 0.02699), (0.1876, 0.0219, 0.02699), (0.1788, 0.01585, 0.02699), (0.1699, 0.01034, 0.02699), (0.1609, 0.005371, 0.02699), (0.1518, 0.0009499, 0.02699), (0.1425, -0.002926, 0.02699), (0.1331, -0.006257, 0.02699), (0.1236, -0.009044, 0.02699), (0.114, -0.01129, 0.02699), (0.1042, -0.01298, 0.02699), (0.09433, -0.01414, 0.02699), (0.08433, -0.01474, 0.02699), (0.07421, -0.01481, 0.02699), (0.06397, -0.01433, 0.02699), (0.05362, -0.0133, 0.02699), (0.04313, -0.01173, 0.02699), (0.03253, -0.009614, 0.02699), (0.02181, -0.006954, 0.02699), (0.01097, -0.003749, 0.02699), (0.0, 0.0, 0.02699), (0.05157, -0.2215, 0.02699), (0.04333, -0.2132, 0.02699), (0.03564, -0.2048, 0.02699), (0.0285, -0.1963, 0.02699), (0.0219, -0.1876, 0.02699), (0.01585, -0.1788, 0.02699), (0.01034, -0.1699, 0.02699), (0.005371, -0.1609, 0.02699), (0.0009499, -0.1518, 0.02699), (-0.002926, -0.1425, 0.02699), (-0.006257, -0.1331, 0.02699), (-0.009044, -0.1236, 0.02699), (-0.01129, -0.114, 0.02699), (-0.01298, -0.1042, 0.02699), (-0.01414, -0.09433, 0.02699), (-0.01474, -0.08433, 0.02699), (-0.01481, -0.07421, 0.02699), (-0.01433, -0.06397, 0.02699), (-0.0133, -0.05362, 0.02699), (-0.01173, -0.04313, 0.02699), (-0.009614, -0.03253, 0.02699), (-0.006954, -0.02181, 0.02699), (-0.003749, -0.01097, 0.02699), (0.0, 0.0, 0.02699), (-0.2215, -0.05157, 0.02699), (-0.2132, -0.04333, 0.02699), (-0.2048, -0.03564, 0.02699), (-0.1963, -0.0285, 0.02699), (-0.1876, -0.0219, 0.02699), (-0.1788, -0.01585, 0.02699), (-0.1699, -0.01034, 0.02699), (-0.1609, -0.005371, 0.02699), (-0.1518, -0.0009499, 0.02699), (-0.1425, 0.002926, 0.02699), (-0.1331, 0.006257, 0.02699), (-0.1236, 0.009044, 0.02699), (-0.114, 0.01129, 0.02699), (-0.1042, 0.01298, 0.02699), (-0.09433, 0.01414, 0.02699), (-0.08433, 0.01474, 0.02699), (-0.07421, 0.01481, 0.02699), (-0.06397, 0.01433, 0.02699), (-0.05362, 0.0133, 0.02699), (-0.04313, 0.01173, 0.02699), (-0.03253, 0.009614, 0.02699), (-0.02181, 0.006954, 0.02699), (-0.01097, 0.003749, 0.02699), (0.0, 0.0, 0.02699), (-0.05157, 0.2215, 0.02699), (-0.04333, 0.2132, 0.02699), (-0.03564, 0.2048, 0.02699), (-0.0285, 0.1963, 0.02699), (-0.0219, 0.1876, 0.02699), (-0.01585, 0.1788, 0.02699), (-0.01034, 0.1699, 0.02699), (-0.005371, 0.1609, 0.02699), (-0.0009499, 0.1518, 0.02699), (0.002926, 0.1425, 0.02699), (0.006257, 0.1331, 0.02699), (0.009044, 0.1236, 0.02699), (0.01129, 0.114, 0.02699), (0.01298, 0.1042, 0.02699), (0.01414, 0.09433, 0.02699), (0.01474, 0.08433, 0.02699), (0.01481, 0.07421, 0.02699), (0.01433, 0.06397, 0.02699), (0.0133, 0.05362, 0.02699), (0.01173, 0.04313, 0.02699), (0.009614, 0.03253, 0.02699), (0.006954, 0.02181, 0.02699), (0.003749, 0.01097, 0.02699), (0.0, 0.0, 0.02699), (0.1931, -0.1202, 0.02699), (0.1814, -0.1201, 0.02699), (0.17, -0.1196, 0.02699), (0.1589, -0.1186, 0.02699), (0.1482, -0.1172, 0.02699), (0.1377, -0.1152, 0.02699), (0.1275, -0.1128, 0.02699), (0.1176, -0.11, 0.02699), (0.108, -0.1066, 0.02699), (0.09868, -0.1028, 0.02699), (0.08969, -0.09854, 0.02699), (0.08099, -0.09378, 0.02699), (0.0726, -0.08856, 0.02699), (0.0645, -0.08286, 0.02699), (0.0567, -0.07669, 0.02699), (0.0492, -0.07006, 0.02699), (0.04201, -0.06295, 0.02699), (0.03511, -0.05537, 0.02699), (0.02851, -0.04732, 0.02699), (0.02221, -0.03879, 0.02699), (0.01621, -0.0298, 0.02699), (0.0105, -0.02034, 0.02699), (0.005103, -0.0104, 0.02699), (0.0, 0.0, 0.02699), (-0.1202, -0.1931, 0.02699), (-0.1201, -0.1814, 0.02699), (-0.1196, -0.17, 0.02699), (-0.1186, -0.1589, 0.02699), (-0.1172, -0.1482, 0.02699), (-0.1152, -0.1377, 0.02699), (-0.1128, -0.1275, 0.02699), (-0.11, -0.1176, 0.02699), (-0.1066, -0.108, 0.02699), (-0.1028, -0.09868, 0.02699), (-0.09854, -0.08969, 0.02699), (-0.09378, -0.08099, 0.02699), (-0.08856, -0.0726, 0.02699), (-0.08286, -0.0645, 0.02699), (-0.07669, -0.0567, 0.02699), (-0.07006, -0.0492, 0.02699), (-0.06295, -0.04201, 0.02699), (-0.05537, -0.03511, 0.02699), (-0.04732, -0.02851, 0.02699), (-0.03879, -0.02221, 0.02699), (-0.0298, -0.01621, 0.02699), (-0.02034, -0.0105, 0.02699), (-0.0104, -0.005103, 0.02699), (0.0, 0.0, 0.02699), (-0.1931, 0.1202, 0.02699), (-0.1814, 0.1201, 0.02699), (-0.17, 0.1196, 0.02699), (-0.1589, 0.1186, 0.02699), (-0.1482, 0.1172, 0.02699), (-0.1377, 0.1152, 0.02699), (-0.1275, 0.1128, 0.02699), (-0.1176, 0.11, 0.02699), (-0.108, 0.1066, 0.02699), (-0.09868, 0.1028, 0.02699), (-0.08969, 0.09854, 0.02699), (-0.08099, 0.09378, 0.02699), (-0.0726, 0.08856, 0.02699), (-0.0645, 0.08286, 0.02699), (-0.0567, 0.07669, 0.02699), (-0.0492, 0.07006, 0.02699), (-0.04201, 0.06295, 0.02699), (-0.03511, 0.05537, 0.02699), (-0.02851, 0.04732, 0.02699), (-0.02221, 0.03879, 0.02699), (-0.01621, 0.0298, 0.02699), (-0.0105, 0.02034, 0.02699), (-0.005103, 0.0104, 0.02699), (0.0, 0.0, 0.02699), (0.1202, 0.1931, 0.02699), (0.1201, 0.1814, 0.02699), (0.1196, 0.17, 0.02699), (0.1186, 0.1589, 0.02699), (0.1172, 0.1482, 0.02699), (0.1152, 0.1377, 0.02699), (0.1128, 0.1275, 0.02699), (0.11, 0.1176, 0.02699), (0.1066, 0.108, 0.02699), (0.1028, 0.09868, 0.02699), (0.09854, 0.08969, 0.02699), (0.09378, 0.08099, 0.02699), (0.08856, 0.0726, 0.02699), (0.08286, 0.0645, 0.02699), (0.07669, 0.0567, 0.02699), (0.07006, 0.0492, 0.02699), (0.06295, 0.04201, 0.02699), (0.05537, 0.03511, 0.02699), (0.04732, 0.02851, 0.02699), (0.03879, 0.02221, 0.02699), (0.0298, 0.01621, 0.02699), (0.02034, 0.0105, 0.02699), (0.0104, 0.005103, 0.02699), (0.0, 0.0, 0.02699), (-0.1202, -0.1931, 0.02699), (0.0649, 0.2358, -1.318e-05), (0.06956, 0.2244, -1.318e-05), (0.07387, 0.2125, -1.318e-05), (0.0776, 0.2006, -1.318e-05), (0.08074, 0.1887, -1.318e-05), (0.08328, 0.1768, -1.318e-05), (0.0852, 0.165, -1.318e-05), (0.08651, 0.1532, -1.318e-05), (0.08718, 0.1415, -1.318e-05), (0.08722, 0.1298, -1.318e-05), (0.08662, 0.1182, -1.318e-05), (0.08537, 0.1067, -1.318e-05), (0.08348, 0.09523, -1.318e-05), (0.08095, 0.08392, -1.318e-05), (0.07778, 0.07275, -1.318e-05), (0.07398, 0.06172, -1.318e-05), (0.06956, 0.05085, -1.318e-05), (0.06452, 0.04016, -1.318e-05), (0.05889, 0.02963, -1.318e-05), (0.05267, 0.01929, -1.318e-05), (0.04587, 0.009124, -1.318e-05), (0.03851, -0.0008564, -1.318e-05), (0.03058, -0.01066, -1.318e-05), (0.02251, -0.01983, -1.318e-05), (0.2358, -0.0649, -1.318e-05), (0.2244, -0.06956, -1.318e-05), (0.2125, -0.07387, -1.318e-05), (0.2006, -0.0776, -1.318e-05), (0.1887, -0.08074, -1.318e-05), (0.1768, -0.08328, -1.318e-05), (0.165, -0.0852, -1.318e-05), (0.1532, -0.08651, -1.318e-05), (0.1415, -0.08718, -1.318e-05), (0.1298, -0.08722, -1.318e-05), (0.1182, -0.08662, -1.318e-05), (0.1067, -0.08537, -1.318e-05), (0.09523, -0.08348, -1.318e-05), (0.08392, -0.08095, -1.318e-05), (0.07275, -0.07778, -1.318e-05), (0.06172, -0.07398, -1.318e-05), (0.05085, -0.06956, -1.318e-05), (0.04016, -0.06452, -1.318e-05), (0.02963, -0.05889, -1.318e-05), (0.01929, -0.05267, -1.318e-05), (0.009124, -0.04587, -1.318e-05), (-0.0008564, -0.03851, -1.318e-05), (-0.01066, -0.03058, -1.318e-05), (-0.01983, -0.02251, -1.318e-05), (-0.0649, -0.2358, -1.318e-05), (-0.06956, -0.2244, -1.318e-05), (-0.07387, -0.2125, -1.318e-05), (-0.0776, -0.2006, -1.318e-05), (-0.08074, -0.1887, -1.318e-05), (-0.08328, -0.1768, -1.318e-05), (-0.0852, -0.165, -1.318e-05), (-0.08651, -0.1532, -1.318e-05), (-0.08718, -0.1415, -1.318e-05), (-0.08722, -0.1298, -1.318e-05), (-0.08662, -0.1182, -1.318e-05), (-0.08537, -0.1067, -1.318e-05), (-0.08348, -0.09523, -1.318e-05), (-0.08095, -0.08392, -1.318e-05), (-0.07778, -0.07275, -1.318e-05), (-0.07398, -0.06172, -1.318e-05), (-0.06956, -0.05085, -1.318e-05), (-0.06452, -0.04016, -1.318e-05), (-0.05889, -0.02963, -1.318e-05), (-0.05267, -0.01929, -1.318e-05), (-0.04587, -0.009124, -1.318e-05), (-0.03851, 0.0008564, -1.318e-05), (-0.03058, 0.01066, -1.318e-05), (-0.02251, 0.01983, -1.318e-05), (-0.2358, 0.0649, -1.318e-05), (-0.2244, 0.06956, -1.318e-05), (-0.2125, 0.07387, -1.318e-05), (-0.2006, 0.0776, -1.318e-05), (-0.1887, 0.08074, -1.318e-05), (-0.1768, 0.08328, -1.318e-05), (-0.165, 0.0852, -1.318e-05), (-0.1532, 0.08651, -1.318e-05), (-0.1415, 0.08718, -1.318e-05), (-0.1298, 0.08722, -1.318e-05), (-0.1182, 0.08662, -1.318e-05), (-0.1067, 0.08537, -1.318e-05), (-0.09523, 0.08348, -1.318e-05), (-0.08392, 0.08095, -1.318e-05), (-0.07275, 0.07778, -1.318e-05), (-0.06172, 0.07398, -1.318e-05), (-0.05085, 0.06956, -1.318e-05), (-0.04016, 0.06452, -1.318e-05), (-0.02963, 0.05889, -1.318e-05), (-0.01929, 0.05267, -1.318e-05), (-0.009124, 0.04587, -1.318e-05), (0.0008564, 0.03851, -1.318e-05), (0.01066, 0.03058, -1.318e-05), (0.01983, 0.02251, -1.318e-05), (0.2126, 0.1208, -1.318e-05), (0.2078, 0.1095, -1.318e-05), (0.2025, 0.098, -1.318e-05), (0.1967, 0.08695, -1.318e-05), (0.1905, 0.07633, -1.318e-05), (0.1839, 0.06615, -1.318e-05), (0.1769, 0.05643, -1.318e-05), (0.1695, 0.04717, -1.318e-05), (0.1617, 0.03839, -1.318e-05), (0.1535, 0.0301, -1.318e-05), (0.1448, 0.02232, -1.318e-05), (0.1358, 0.01505, -1.318e-05), (0.1264, 0.008306, -1.318e-05), (0.1166, 0.002102, -1.318e-05), (0.1064, -0.003557, -1.318e-05), (0.09596, -0.008666, -1.318e-05), (0.08514, -0.01322, -1.318e-05), (0.07402, -0.01723, -1.318e-05), (0.0626, -0.02069, -1.318e-05), (0.05088, -0.02361, -1.318e-05), (0.03889, -0.02599, -1.318e-05), (0.02662, -0.02784, -1.318e-05), (0.01409, -0.02916, -1.318e-05), (0.001896, -0.02994, -1.318e-05), (0.1208, -0.2126, -1.318e-05), (0.1095, -0.2078, -1.318e-05), (0.098, -0.2025, -1.318e-05), (0.08695, -0.1967, -1.318e-05), (0.07633, -0.1905, -1.318e-05), (0.06615, -0.1839, -1.318e-05), (0.05643, -0.1769, -1.318e-05), (0.04717, -0.1695, -1.318e-05), (0.03839, -0.1617, -1.318e-05), (0.0301, -0.1535, -1.318e-05), (0.02232, -0.1448, -1.318e-05), (0.01505, -0.1358, -1.318e-05), (0.008306, -0.1264, -1.318e-05), (0.002102, -0.1166, -1.318e-05), (-0.003557, -0.1064, -1.318e-05), (-0.008666, -0.09596, -1.318e-05), (-0.01322, -0.08514, -1.318e-05), (-0.01723, -0.07402, -1.318e-05), (-0.02069, -0.0626, -1.318e-05), (-0.02361, -0.05088, -1.318e-05), (-0.02599, -0.03889, -1.318e-05), (-0.02784, -0.02662, -1.318e-05), (-0.02916, -0.01409, -1.318e-05), (-0.02994, -0.001896, -1.318e-05), (-0.2126, -0.1208, -1.318e-05), (-0.2078, -0.1095, -1.318e-05), (-0.2025, -0.098, -1.318e-05), (-0.1967, -0.08695, -1.318e-05), (-0.1905, -0.07633, -1.318e-05), (-0.1839, -0.06615, -1.318e-05), (-0.1769, -0.05643, -1.318e-05), (-0.1695, -0.04717, -1.318e-05), (-0.1617, -0.03839, -1.318e-05), (-0.1535, -0.0301, -1.318e-05), (-0.1448, -0.02232, -1.318e-05), (-0.1358, -0.01505, -1.318e-05), (-0.1264, -0.008306, -1.318e-05), (-0.1166, -0.002102, -1.318e-05), (-0.1064, 0.003557, -1.318e-05), (-0.09596, 0.008666, -1.318e-05), (-0.08514, 0.01322, -1.318e-05), (-0.07402, 0.01723, -1.318e-05), (-0.0626, 0.02069, -1.318e-05), (-0.05088, 0.02361, -1.318e-05), (-0.03889, 0.02599, -1.318e-05), (-0.02662, 0.02784, -1.318e-05), (-0.01409, 0.02916, -1.318e-05), (-0.001896, 0.02994, -1.318e-05), (-0.1208, 0.2126, -1.318e-05), (-0.1095, 0.2078, -1.318e-05), (-0.098, 0.2025, -1.318e-05), (-0.08695, 0.1967, -1.318e-05), (-0.07633, 0.1905, -1.318e-05), (-0.06615, 0.1839, -1.318e-05), (-0.05643, 0.1769, -1.318e-05), (-0.04717, 0.1695, -1.318e-05), (-0.03839, 0.1617, -1.318e-05), (-0.0301, 0.1535, -1.318e-05), (-0.02232, 0.1448, -1.318e-05), (-0.01505, 0.1358, -1.318e-05), (-0.008306, 0.1264, -1.318e-05), (-0.002102, 0.1166, -1.318e-05), (0.003557, 0.1064, -1.318e-05), (0.008666, 0.09596, -1.318e-05), (0.01322, 0.08514, -1.318e-05), (0.01723, 0.07402, -1.318e-05), (0.02069, 0.0626, -1.318e-05), (0.02361, 0.05088, -1.318e-05), (0.02599, 0.03889, -1.318e-05), (0.02784, 0.02662, -1.318e-05), (0.02916, 0.01409, -1.318e-05), (0.02994, 0.001896, -1.318e-05), (0.2427, 0.03027, -1.318e-05), (0.2339, 0.0216, -1.318e-05), (0.2246, 0.01306, -1.318e-05), (0.215, 0.005056, -1.318e-05), (0.2052, -0.002389, -1.318e-05), (0.1952, -0.009268, -1.318e-05), (0.1851, -0.01557, -1.318e-05), (0.1747, -0.02129, -1.318e-05), (0.1641, -0.0264, -1.318e-05), (0.1533, -0.03091, -1.318e-05), (0.1423, -0.0348, -1.318e-05), (0.1312, -0.03806, -1.318e-05), (0.1199, -0.04069, -1.318e-05), (0.1085, -0.04267, -1.318e-05), (0.09698, -0.04402, -1.318e-05), (0.08533, -0.04473, -1.318e-05), (0.0736, -0.0448, -1.318e-05), (0.06179, -0.04425, -1.318e-05), (0.04991, -0.04307, -1.318e-05), (0.03797, -0.04128, -1.318e-05), (0.02598, -0.03889, -1.318e-05), (0.01395, -0.0359, -1.318e-05), (0.001859, -0.03233, -1.318e-05), (-0.009706, -0.02839, -1.318e-05), (0.03027, -0.2427, -1.318e-05), (0.0216, -0.2339, -1.318e-05), (0.01306, -0.2246, -1.318e-05), (0.005056, -0.215, -1.318e-05), (-0.002389, -0.2052, -1.318e-05), (-0.009268, -0.1952, -1.318e-05), (-0.01557, -0.1851, -1.318e-05), (-0.02129, -0.1747, -1.318e-05), (-0.0264, -0.1641, -1.318e-05), (-0.03091, -0.1533, -1.318e-05), (-0.0348, -0.1423, -1.318e-05), (-0.03806, -0.1312, -1.318e-05), (-0.04069, -0.1199, -1.318e-05), (-0.04267, -0.1085, -1.318e-05), (-0.04402, -0.09698, -1.318e-05), (-0.04473, -0.08533, -1.318e-05), (-0.0448, -0.0736, -1.318e-05), (-0.04425, -0.06179, -1.318e-05), (-0.04307, -0.04991, -1.318e-05), (-0.04128, -0.03797, -1.318e-05), (-0.03889, -0.02598, -1.318e-05), (-0.0359, -0.01395, -1.318e-05), (-0.03233, -0.001859, -1.318e-05), (-0.02839, 0.009706, -1.318e-05), (-0.2427, -0.03027, -1.318e-05), (-0.2339, -0.0216, -1.318e-05), (-0.2246, -0.01306, -1.318e-05), (-0.215, -0.005056, -1.318e-05), (-0.2052, 0.002389, -1.318e-05), (-0.1952, 0.009268, -1.318e-05), (-0.1851, 0.01557, -1.318e-05), (-0.1747, 0.02129, -1.318e-05), (-0.1641, 0.0264, -1.318e-05), (-0.1533, 0.03091, -1.318e-05), (-0.1423, 0.0348, -1.318e-05), (-0.1312, 0.03806, -1.318e-05), (-0.1199, 0.04069, -1.318e-05), (-0.1085, 0.04267, -1.318e-05), (-0.09698, 0.04402, -1.318e-05), (-0.08533, 0.04473, -1.318e-05), (-0.0736, 0.0448, -1.318e-05), (-0.06179, 0.04425, -1.318e-05), (-0.04991, 0.04307, -1.318e-05), (-0.03797, 0.04128, -1.318e-05), (-0.02598, 0.03889, -1.318e-05), (-0.01395, 0.0359, -1.318e-05), (-0.001859, 0.03233, -1.318e-05), (0.009706, 0.02839, -1.318e-05), (-0.03027, 0.2427, -1.318e-05), (-0.0216, 0.2339, -1.318e-05), (-0.01306, 0.2246, -1.318e-05), (-0.005056, 0.215, -1.318e-05), (0.002389, 0.2052, -1.318e-05), (0.009268, 0.1952, -1.318e-05), (0.01557, 0.1851, -1.318e-05), (0.02129, 0.1747, -1.318e-05), (0.0264, 0.1641, -1.318e-05), (0.03091, 0.1533, -1.318e-05), (0.0348, 0.1423, -1.318e-05), (0.03806, 0.1312, -1.318e-05), (0.04069, 0.1199, -1.318e-05), (0.04267, 0.1085, -1.318e-05), (0.04402, 0.09698, -1.318e-05), (0.04473, 0.08533, -1.318e-05), (0.0448, 0.0736, -1.318e-05), (0.04425, 0.06179, -1.318e-05), (0.04307, 0.04991, -1.318e-05), (0.04128, 0.03797, -1.318e-05), (0.03889, 0.02598, -1.318e-05), (0.0359, 0.01395, -1.318e-05), (0.03233, 0.001859, -1.318e-05), (0.02839, -0.009706, -1.318e-05), (0.193, -0.1502, -1.318e-05), (0.1807, -0.1501, -1.318e-05), (0.168, -0.1496, -1.318e-05), (0.1556, -0.1485, -1.318e-05), (0.1434, -0.1468, -1.318e-05), (0.1315, -0.1446, -1.318e-05), (0.1198, -0.1419, -1.318e-05), (0.1085, -0.1386, -1.318e-05), (0.09735, -0.1347, -1.318e-05), (0.08654, -0.1303, -1.318e-05), (0.07604, -0.1253, -1.318e-05), (0.06586, -0.1197, -1.318e-05), (0.05603, -0.1136, -1.318e-05), (0.04656, -0.1069, -1.318e-05), (0.03745, -0.0997, -1.318e-05), (0.02871, -0.09197, -1.318e-05), (0.02037, -0.08372, -1.318e-05), (0.01241, -0.07498, -1.318e-05), (0.004838, -0.06575, -1.318e-05), (-0.002339, -0.05604, -1.318e-05), (-0.009126, -0.04587, -1.318e-05), (-0.01553, -0.03525, -1.318e-05), (-0.02155, -0.02418, -1.318e-05), (-0.02694, -0.01321, -1.318e-05), (-0.1501, -0.1929, 0.0), (-0.1501, -0.1807, -1.318e-05), (-0.1496, -0.168, -1.318e-05), (-0.1485, -0.1556, -1.318e-05), (-0.1468, -0.1434, -1.318e-05), (-0.1446, -0.1315, -1.318e-05), (-0.1419, -0.1198, -1.318e-05), (-0.1386, -0.1085, -1.318e-05), (-0.1347, -0.09735, -1.318e-05), (-0.1303, -0.08654, -1.318e-05), (-0.1253, -0.07604, -1.318e-05), (-0.1197, -0.06586, -1.318e-05), (-0.1136, -0.05603, -1.318e-05), (-0.1069, -0.04656, -1.318e-05), (-0.0997, -0.03745, -1.318e-05), (-0.09197, -0.02871, -1.318e-05), (-0.08372, -0.02037, -1.318e-05), (-0.07498, -0.01241, -1.318e-05), (-0.06575, -0.004838, -1.318e-05), (-0.05604, 0.002339, -1.318e-05), (-0.04587, 0.009126, -1.318e-05), (-0.03525, 0.01553, -1.318e-05), (-0.02418, 0.02155, -1.318e-05), (-0.01321, 0.02694, -1.318e-05), (-0.193, 0.1502, -1.318e-05), (-0.1807, 0.1501, -1.318e-05), (-0.168, 0.1496, -1.318e-05), (-0.1556, 0.1485, -1.318e-05), (-0.1434, 0.1468, -1.318e-05), (-0.1315, 0.1446, -1.318e-05), (-0.1198, 0.1419, -1.318e-05), (-0.1085, 0.1386, -1.318e-05), (-0.09735, 0.1347, -1.318e-05), (-0.08654, 0.1303, -1.318e-05), (-0.07604, 0.1253, -1.318e-05), (-0.06586, 0.1197, -1.318e-05), (-0.05603, 0.1136, -1.318e-05), (-0.04656, 0.1069, -1.318e-05), (-0.03745, 0.0997, -1.318e-05), (-0.02871, 0.09197, -1.318e-05), (-0.02037, 0.08372, -1.318e-05), (-0.01241, 0.07498, -1.318e-05), (-0.004838, 0.06575, -1.318e-05), (0.002339, 0.05604, -1.318e-05), (0.009126, 0.04587, -1.318e-05), (0.01553, 0.03525, -1.318e-05), (0.02155, 0.02418, -1.318e-05), (0.02694, 0.01321, -1.318e-05), (0.1502, 0.193, -1.318e-05), (0.1501, 0.1807, -1.318e-05), (0.1496, 0.168, -1.318e-05), (0.1485, 0.1556, -1.318e-05), (0.1468, 0.1434, -1.318e-05), (0.1446, 0.1315, -1.318e-05), (0.1419, 0.1198, -1.318e-05), (0.1386, 0.1085, -1.318e-05), (0.1347, 0.09735, -1.318e-05), (0.1303, 0.08654, -1.318e-05), (0.1253, 0.07604, -1.318e-05), (0.1197, 0.06586, -1.318e-05), (0.1136, 0.05603, -1.318e-05), (0.1069, 0.04656, -1.318e-05), (0.0997, 0.03745, -1.318e-05), (0.09197, 0.02871, -1.318e-05), (0.08372, 0.02037, -1.318e-05), (0.07498, 0.01241, -1.318e-05), (0.06575, 0.004838, -1.318e-05), (0.05604, -0.002339, -1.318e-05), (0.04587, -0.009126, -1.318e-05), (0.03525, -0.01553, -1.318e-05), (0.02418, -0.02155, -1.318e-05), (0.01321, -0.02694, -1.318e-05), (0.0649, 0.2358, 0.02699), (0.06956, 0.2244, 0.02699), (0.07387, 0.2125, 0.02699), (0.0776, 0.2006, 0.02699), (0.08074, 0.1887, 0.02699), (0.08328, 0.1768, 0.02699), (0.0852, 0.165, 0.02699), (0.08651, 0.1532, 0.02699), (0.08718, 0.1415, 0.02699), (0.08722, 0.1298, 0.02699), (0.08662, 0.1182, 0.02699), (0.08537, 0.1067, 0.02699), (0.08348, 0.09523, 0.02699), (0.08095, 0.08392, 0.02699), (0.07778, 0.07275, 0.02699), (0.07398, 0.06172, 0.02699), (0.06956, 0.05085, 0.02699), (0.06452, 0.04016, 0.02699), (0.05889, 0.02963, 0.02699), (0.05267, 0.01929, 0.02699), (0.04587, 0.009124, 0.02699), (0.03851, -0.0008564, 0.02699), (0.03058, -0.01066, 0.02699), (0.02251, -0.01983, 0.02699), (0.2358, -0.0649, 0.02699), (0.2244, -0.06956, 0.02699), (0.2125, -0.07387, 0.02699), (0.2006, -0.0776, 0.02699), (0.1887, -0.08074, 0.02699), (0.1768, -0.08328, 0.02699), (0.165, -0.0852, 0.02699), (0.1532, -0.08651, 0.02699), (0.1415, -0.08718, 0.02699), (0.1298, -0.08722, 0.02699), (0.1182, -0.08662, 0.02699), (0.1067, -0.08537, 0.02699), (0.09523, -0.08348, 0.02699), (0.08392, -0.08095, 0.02699), (0.07275, -0.07778, 0.02699), (0.06172, -0.07398, 0.02699), (0.05085, -0.06956, 0.02699), (0.04016, -0.06452, 0.02699), (0.02963, -0.05889, 0.02699), (0.01929, -0.05267, 0.02699), (0.009124, -0.04587, 0.02699), (-0.0008564, -0.03851, 0.02699), (-0.01066, -0.03058, 0.02699), (-0.01983, -0.02251, 0.02699), (-0.0649, -0.2358, 0.02699), (-0.06956, -0.2244, 0.02699), (-0.07387, -0.2125, 0.02699), (-0.0776, -0.2006, 0.02699), (-0.08074, -0.1887, 0.02699), (-0.08328, -0.1768, 0.02699), (-0.0852, -0.165, 0.02699), (-0.08651, -0.1532, 0.02699), (-0.08718, -0.1415, 0.02699), (-0.08722, -0.1298, 0.02699), (-0.08662, -0.1182, 0.02699), (-0.08537, -0.1067, 0.02699), (-0.08348, -0.09523, 0.02699), (-0.08095, -0.08392, 0.02699), (-0.07778, -0.07275, 0.02699), (-0.07398, -0.06172, 0.02699), (-0.06956, -0.05085, 0.02699), (-0.06452, -0.04016, 0.02699), (-0.05889, -0.02963, 0.02699), (-0.05267, -0.01929, 0.02699), (-0.04587, -0.009124, 0.02699), (-0.03851, 0.0008564, 0.02699), (-0.03058, 0.01066, 0.02699), (-0.02251, 0.01983, 0.02699), (-0.2358, 0.0649, 0.02699), (-0.2244, 0.06956, 0.02699), (-0.2125, 0.07387, 0.02699), (-0.2006, 0.0776, 0.02699), (-0.1887, 0.08074, 0.02699), (-0.1768, 0.08328, 0.02699), (-0.165, 0.0852, 0.02699), (-0.1532, 0.08651, 0.02699), (-0.1415, 0.08718, 0.02699), (-0.1298, 0.08722, 0.02699), (-0.1182, 0.08662, 0.02699), (-0.1067, 0.08537, 0.02699), (-0.09523, 0.08348, 0.02699), (-0.08392, 0.08095, 0.02699), (-0.07275, 0.07778, 0.02699), (-0.06172, 0.07398, 0.02699), (-0.05085, 0.06956, 0.02699), (-0.04016, 0.06452, 0.02699), (-0.02963, 0.05889, 0.02699), (-0.01929, 0.05267, 0.02699), (-0.009124, 0.04587, 0.02699), (0.0008564, 0.03851, 0.02699), (0.01066, 0.03058, 0.02699), (0.01983, 0.02251, 0.02699), (0.2126, 0.1208, 0.02699), (0.2078, 0.1095, 0.02699), (0.2025, 0.098, 0.02699), (0.1967, 0.08695, 0.02699), (0.1905, 0.07633, 0.02699), (0.1839, 0.06615, 0.02699), (0.1769, 0.05643, 0.02699), (0.1695, 0.04717, 0.02699), (0.1617, 0.03839, 0.02699), (0.1535, 0.0301, 0.02699), (0.1448, 0.02232, 0.02699), (0.1358, 0.01505, 0.02699), (0.1264, 0.008306, 0.02699), (0.1166, 0.002102, 0.02699), (0.1064, -0.003557, 0.02699), (0.09596, -0.008666, 0.02699), (0.08514, -0.01322, 0.02699), (0.07402, -0.01723, 0.02699), (0.0626, -0.02069, 0.02699), (0.05088, -0.02361, 0.02699), (0.03889, -0.02599, 0.02699), (0.02662, -0.02784, 0.02699), (0.01409, -0.02916, 0.02699), (0.001896, -0.02994, 0.02699), (0.1208, -0.2126, 0.02699), (0.1095, -0.2078, 0.02699), (0.098, -0.2025, 0.02699), (0.08695, -0.1967, 0.02699), (0.07633, -0.1905, 0.02699), (0.06615, -0.1839, 0.02699), (0.05643, -0.1769, 0.02699), (0.04717, -0.1695, 0.02699), (0.03839, -0.1617, 0.02699), (0.0301, -0.1535, 0.02699), (0.02232, -0.1448, 0.02699), (0.01505, -0.1358, 0.02699), (0.008306, -0.1264, 0.02699), (0.002102, -0.1166, 0.02699), (-0.003557, -0.1064, 0.02699), (-0.008666, -0.09596, 0.02699), (-0.01322, -0.08514, 0.02699), (-0.01723, -0.07402, 0.02699), (-0.02069, -0.0626, 0.02699), (-0.02361, -0.05088, 0.02699), (-0.02599, -0.03889, 0.02699), (-0.02784, -0.02662, 0.02699), (-0.02916, -0.01409, 0.02699), (-0.02994, -0.001896, 0.02699), (-0.2126, -0.1208, 0.02699), (-0.2078, -0.1095, 0.02699), (-0.2025, -0.098, 0.02699), (-0.1967, -0.08695, 0.02699), (-0.1905, -0.07633, 0.02699), (-0.1839, -0.06615, 0.02699), (-0.1769, -0.05643, 0.02699), (-0.1695, -0.04717, 0.02699), (-0.1617, -0.03839, 0.02699), (-0.1535, -0.0301, 0.02699), (-0.1448, -0.02232, 0.02699), (-0.1358, -0.01505, 0.02699), (-0.1264, -0.008306, 0.02699), (-0.1166, -0.002102, 0.02699), (-0.1064, 0.003557, 0.02699), (-0.09596, 0.008666, 0.02699), (-0.08514, 0.01322, 0.02699), (-0.07402, 0.01723, 0.02699), (-0.0626, 0.02069, 0.02699), (-0.05088, 0.02361, 0.02699), (-0.03889, 0.02599, 0.02699), (-0.02662, 0.02784, 0.02699), (-0.01409, 0.02916, 0.02699), (-0.001896, 0.02994, 0.02699), (-0.1208, 0.2126, 0.02699), (-0.1095, 0.2078, 0.02699), (-0.098, 0.2025, 0.02699), (-0.08695, 0.1967, 0.02699), (-0.07633, 0.1905, 0.02699), (-0.06615, 0.1839, 0.02699), (-0.05643, 0.1769, 0.02699), (-0.04717, 0.1695, 0.02699), (-0.03839, 0.1617, 0.02699), (-0.0301, 0.1535, 0.02699), (-0.02232, 0.1448, 0.02699), (-0.01505, 0.1358, 0.02699), (-0.008306, 0.1264, 0.02699), (-0.002102, 0.1166, 0.02699), (0.003557, 0.1064, 0.02699), (0.008666, 0.09596, 0.02699), (0.01322, 0.08514, 0.02699), (0.01723, 0.07402, 0.02699), (0.02069, 0.0626, 0.02699), (0.02361, 0.05088, 0.02699), (0.02599, 0.03889, 0.02699), (0.02784, 0.02662, 0.02699), (0.02916, 0.01409, 0.02699), (0.02994, 0.001896, 0.02699), (0.2427, 0.03027, 0.02699), (0.2339, 0.0216, 0.02699), (0.2246, 0.01306, 0.02699), (0.215, 0.005056, 0.02699), (0.2052, -0.002389, 0.02699), (0.1952, -0.009268, 0.02699), (0.1851, -0.01557, 0.02699), (0.1747, -0.02129, 0.02699), (0.1641, -0.0264, 0.02699), (0.1533, -0.03091, 0.02699), (0.1423, -0.0348, 0.02699), (0.1312, -0.03806, 0.02699), (0.1199, -0.04069, 0.02699), (0.1085, -0.04267, 0.02699), (0.09698, -0.04402, 0.02699), (0.08533, -0.04473, 0.02699), (0.0736, -0.0448, 0.02699), (0.06179, -0.04425, 0.02699), (0.04991, -0.04307, 0.02699), (0.03797, -0.04128, 0.02699), (0.02598, -0.03889, 0.02699), (0.01395, -0.0359, 0.02699), (0.001859, -0.03233, 0.02699), (-0.009706, -0.02839, 0.02699), (0.03027, -0.2427, 0.02699), (0.0216, -0.2339, 0.02699), (0.01306, -0.2246, 0.02699), (0.005056, -0.215, 0.02699), (-0.002389, -0.2052, 0.02699), (-0.009268, -0.1952, 0.02699), (-0.01557, -0.1851, 0.02699), (-0.02129, -0.1747, 0.02699), (-0.0264, -0.1641, 0.02699), (-0.03091, -0.1533, 0.02699), (-0.0348, -0.1423, 0.02699), (-0.03806, -0.1312, 0.02699), (-0.04069, -0.1199, 0.02699), (-0.04267, -0.1085, 0.02699), (-0.04402, -0.09698, 0.02699), (-0.04473, -0.08533, 0.02699), (-0.0448, -0.0736, 0.02699), (-0.04425, -0.06179, 0.02699), (-0.04307, -0.04991, 0.02699), (-0.04128, -0.03797, 0.02699), (-0.03889, -0.02598, 0.02699), (-0.0359, -0.01395, 0.02699), (-0.03233, -0.001859, 0.02699), (-0.02839, 0.009706, 0.02699), (-0.2427, -0.03027, 0.02699), (-0.2339, -0.0216, 0.02699), (-0.2246, -0.01306, 0.02699), (-0.215, -0.005056, 0.02699), (-0.2052, 0.002389, 0.02699), (-0.1952, 0.009268, 0.02699), (-0.1851, 0.01557, 0.02699), (-0.1747, 0.02129, 0.02699), (-0.1641, 0.0264, 0.02699), (-0.1533, 0.03091, 0.02699), (-0.1423, 0.0348, 0.02699), (-0.1312, 0.03806, 0.02699), (-0.1199, 0.04069, 0.02699), (-0.1085, 0.04267, 0.02699), (-0.09698, 0.04402, 0.02699), (-0.08533, 0.04473, 0.02699), (-0.0736, 0.0448, 0.02699), (-0.06179, 0.04425, 0.02699), (-0.04991, 0.04307, 0.02699), (-0.03797, 0.04128, 0.02699), (-0.02598, 0.03889, 0.02699), (-0.01395, 0.0359, 0.02699), (-0.001859, 0.03233, 0.02699), (0.009706, 0.02839, 0.02699), (-0.03027, 0.2427, 0.02699), (-0.0216, 0.2339, 0.02699), (-0.01306, 0.2246, 0.02699), (-0.005056, 0.215, 0.02699), (0.002389, 0.2052, 0.02699), (0.009268, 0.1952, 0.02699), (0.01557, 0.1851, 0.02699), (0.02129, 0.1747, 0.02699), (0.0264, 0.1641, 0.02699), (0.03091, 0.1533, 0.02699), (0.0348, 0.1423, 0.02699), (0.03806, 0.1312, 0.02699), (0.04069, 0.1199, 0.02699), (0.04267, 0.1085, 0.02699), (0.04402, 0.09698, 0.02699), (0.04473, 0.08533, 0.02699), (0.0448, 0.0736, 0.02699), (0.04425, 0.06179, 0.02699), (0.04307, 0.04991, 0.02699), (0.04128, 0.03797, 0.02699), (0.03889, 0.02598, 0.02699), (0.0359, 0.01395, 0.02699), (0.03233, 0.001859, 0.02699), (0.02839, -0.009706, 0.02699), (0.193, -0.1502, 0.02699), (0.1807, -0.1501, 0.02699), (0.168, -0.1496, 0.02699), (0.1556, -0.1485, 0.02699), (0.1434, -0.1468, 0.02699), (0.1315, -0.1446, 0.02699), (0.1198, -0.1419, 0.02699), (0.1085, -0.1386, 0.02699), (0.09735, -0.1347, 0.02699), (0.08654, -0.1303, 0.02699), (0.07604, -0.1253, 0.02699), (0.06586, -0.1197, 0.02699), (0.05603, -0.1136, 0.02699), (0.04656, -0.1069, 0.02699), (0.03745, -0.0997, 0.02699), (0.02871, -0.09197, 0.02699), (0.02037, -0.08372, 0.02699), (0.01241, -0.07498, 0.02699), (0.004838, -0.06575, 0.02699), (-0.002339, -0.05604, 0.02699), (-0.009126, -0.04587, 0.02699), (-0.01553, -0.03525, 0.02699), (-0.02155, -0.02418, 0.02699), (-0.02694, -0.01321, 0.02699), (-0.1501, -0.1929, 0.02699), (-0.1501, -0.1807, 0.02699), (-0.1496, -0.168, 0.02699), (-0.1485, -0.1556, 0.02699), (-0.1468, -0.1434, 0.02699), (-0.1446, -0.1315, 0.02699), (-0.1419, -0.1198, 0.02699), (-0.1386, -0.1085, 0.02699), (-0.1347, -0.09735, 0.02699), (-0.1303, -0.08654, 0.02699), (-0.1253, -0.07604, 0.02699), (-0.1197, -0.06586, 0.02699), (-0.1136, -0.05603, 0.02699), (-0.1069, -0.04656, 0.02699), (-0.0997, -0.03745, 0.02699), (-0.09197, -0.02871, 0.02699), (-0.08372, -0.02037, 0.02699), (-0.07498, -0.01241, 0.02699), (-0.06575, -0.004838, 0.02699), (-0.05604, 0.002339, 0.02699), (-0.04587, 0.009126, 0.02699), (-0.03525, 0.01553, 0.02699), (-0.02418, 0.02155, 0.02699), (-0.01321, 0.02694, 0.02699), (-0.193, 0.1502, 0.02699), (-0.1807, 0.1501, 0.02699), (-0.168, 0.1496, 0.02699), (-0.1556, 0.1485, 0.02699), (-0.1434, 0.1468, 0.02699), (-0.1315, 0.1446, 0.02699), (-0.1198, 0.1419, 0.02699), (-0.1085, 0.1386, 0.02699), (-0.09735, 0.1347, 0.02699), (-0.08654, 0.1303, 0.02699), (-0.07604, 0.1253, 0.02699), (-0.06586, 0.1197, 0.02699), (-0.05603, 0.1136, 0.02699), (-0.04656, 0.1069, 0.02699), (-0.03745, 0.0997, 0.02699), (-0.02871, 0.09197, 0.02699), (-0.02037, 0.08372, 0.02699), (-0.01241, 0.07498, 0.02699), (-0.004838, 0.06575, 0.02699), (0.002339, 0.05604, 0.02699), (0.009126, 0.04587, 0.02699), (0.01553, 0.03525, 0.02699), (0.02155, 0.02418, 0.02699), (0.02694, 0.01321, 0.02699), (0.1502, 0.193, 0.02699), (0.1501, 0.1807, 0.02699), (0.1496, 0.168, 0.02699), (0.1485, 0.1556, 0.02699), (0.1468, 0.1434, 0.02699), (0.1446, 0.1315, 0.02699), (0.1419, 0.1198, 0.02699), (0.1386, 0.1085, 0.02699), (0.1347, 0.09735, 0.02699), (0.1303, 0.08654, 0.02699), (0.1253, 0.07604, 0.02699), (0.1197, 0.06586, 0.02699), (0.1136, 0.05603, 0.02699), (0.1069, 0.04656, 0.02699), (0.0997, 0.03745, 0.02699), (0.09197, 0.02871, 0.02699), (0.08372, 0.02037, 0.02699), (0.07498, 0.01241, 0.02699), (0.06575, 0.004838, 0.02699), (0.05604, -0.002339, 0.02699), (0.04587, -0.009126, 0.02699), (0.03525, -0.01553, 0.02699), (0.02418, -0.02155, 0.02699), (0.01321, -0.02694, 0.02699)], [(768, 696)], [(374, 375, 759, 758), (266, 267, 651, 650), (157, 158, 542, 541), (49, 50, 434, 433), (375, 376, 760, 759), (267, 268, 652, 651), (158, 159, 543, 542), (50, 51, 435, 434), (376, 377, 761, 760), (268, 269, 653, 652), (159, 160, 544, 543), (51, 52, 436, 435), (377, 378, 762, 761), (269, 270, 654, 653), (160, 161, 545, 544), (52, 53, 437, 436), (378, 379, 763, 762), (270, 271, 655, 654), (161, 162, 546, 545), (53, 54, 438, 437), (379, 380, 764, 763), (271, 272, 656, 655), (162, 163, 547, 546), (54, 55, 439, 438), (380, 381, 765, 764), (272, 273, 657, 656), (163, 164, 548, 547), (55, 56, 440, 439), (381, 382, 766, 765), (273, 274, 658, 657), (164, 165, 549, 548), (56, 57, 441, 440), (382, 383, 767, 766), (274, 275, 659, 658), (165, 166, 550, 549), (57, 58, 442, 441), (275, 276, 660, 659), (166, 167, 551, 550), (58, 59, 443, 442), (276, 277, 661, 660), (168, 169, 553, 552), (59, 60, 444, 443), (277, 278, 662, 661), (169, 170, 554, 553), (60, 61, 445, 444), (278, 279, 663, 662), (170, 171, 555, 554), (61, 62, 446, 445), (279, 280, 664, 663), (171, 172, 556, 555), (62, 63, 447, 446), (280, 281, 665, 664), (172, 173, 557, 556), (63, 64, 448, 447), (281, 282, 666, 665), (173, 174, 558, 557), (64, 65, 449, 448), (282, 283, 667, 666), (174, 175, 559, 558), (65, 66, 450, 449), (283, 284, 668, 667), (175, 176, 560, 559), (66, 67, 451, 450), (284, 285, 669, 668), (176, 177, 561, 560), (67, 68, 452, 451), (285, 286, 670, 669), (177, 178, 562, 561), (68, 69, 453, 452), (286, 287, 671, 670), (178, 179, 563, 562), (69, 70, 454, 453), (288, 289, 673, 672), (179, 180, 564, 563), (70, 71, 455, 454), (289, 290, 674, 673), (180, 181, 565, 564), (72, 73, 457, 456), (290, 291, 675, 674), (181, 182, 566, 565), (73, 74, 458, 457), (291, 292, 676, 675), (182, 183, 567, 566), (74, 75, 459, 458), (292, 293, 677, 676), (183, 184, 568, 567), (75, 76, 460, 459), (293, 294, 678, 677), (184, 185, 569, 568), (76, 77, 461, 460), (294, 295, 679, 678), (185, 186, 570, 569), (77, 78, 462, 461), (295, 296, 680, 679), (186, 187, 571, 570), (78, 79, 463, 462), (296, 297, 681, 680), (187, 188, 572, 571), (79, 80, 464, 463), (297, 298, 682, 681), (188, 189, 573, 572), (80, 81, 465, 464), (298, 299, 683, 682), (189, 190, 574, 573), (81, 82, 466, 465), (299, 300, 684, 683), (190, 191, 575, 574), (82, 83, 467, 466), (300, 301, 685, 684), (192, 193, 577, 576), (83, 84, 468, 467), (301, 302, 686, 685), (193, 194, 578, 577), (84, 85, 469, 468), (302, 303, 687, 686), (194, 195, 579, 578), (85, 86, 470, 469), (303, 304, 688, 687), (195, 196, 580, 579), (86, 87, 471, 470), (304, 305, 689, 688), (196, 197, 581, 580), (87, 88, 472, 471), (305, 306, 690, 689), (197, 198, 582, 581), (88, 89, 473, 472), (306, 307, 691, 690), (198, 199, 583, 582), (89, 90, 474, 473), (307, 308, 692, 691), (199, 200, 584, 583), (90, 91, 475, 474), (308, 309, 693, 692), (200, 201, 585, 584), (91, 92, 476, 475), (309, 310, 694, 693), (201, 202, 586, 585), (92, 93, 477, 476), (310, 311, 695, 694), (202, 203, 587, 586), (93, 94, 478, 477), (312, 313, 697, 696), (203, 204, 588, 587), (94, 95, 479, 478), (313, 314, 698, 697), (204, 205, 589, 588), (96, 97, 481, 480), (314, 315, 699, 698), (205, 206, 590, 589), (97, 98, 482, 481), (315, 316, 700, 699), (206, 207, 591, 590), (98, 99, 483, 482), (316, 317, 701, 700), (207, 208, 592, 591), (99, 100, 484, 483), (317, 318, 702, 701), (208, 209, 593, 592), (100, 101, 485, 484), (318, 319, 703, 702), (209, 210, 594, 593), (101, 102, 486, 485), (319, 320, 704, 703), (210, 211, 595, 594), (102, 103, 487, 486), (320, 321, 705, 704), (211, 212, 596, 595), (103, 104, 488, 487), (321, 322, 706, 705), (212, 213, 597, 596), (104, 105, 489, 488), (322, 323, 707, 706), (213, 214, 598, 597), (105, 106, 490, 489), (323, 324, 708, 707), (214, 215, 599, 598), (106, 107, 491, 490), (324, 325, 709, 708), (216, 217, 601, 600), (107, 108, 492, 491), (325, 326, 710, 709), (217, 218, 602, 601), (108, 109, 493, 492), (0, 1, 385, 384), (326, 327, 711, 710), (218, 219, 603, 602), (109, 110, 494, 493), (1, 2, 386, 385), (327, 328, 712, 711), (219, 220, 604, 603), (110, 111, 495, 494), (2, 3, 387, 386), (328, 329, 713, 712), (220, 221, 605, 604), (111, 112, 496, 495), (3, 4, 388, 387), (329, 330, 714, 713), (221, 222, 606, 605), (112, 113, 497, 496), (4, 5, 389, 388), (330, 331, 715, 714), (222, 223, 607, 606), (113, 114, 498, 497), (5, 6, 390, 389), (331, 332, 716, 715), (223, 224, 608, 607), (114, 115, 499, 498), (6, 7, 391, 390), (332, 333, 717, 716), (224, 225, 609, 608), (115, 116, 500, 499), (7, 8, 392, 391), (333, 334, 718, 717), (225, 226, 610, 609), (116, 117, 501, 500), (8, 9, 393, 392), (334, 335, 719, 718), (226, 227, 611, 610), (117, 118, 502, 501), (9, 10, 394, 393), (336, 337, 721, 720), (227, 228, 612, 611), (118, 119, 503, 502), (10, 11, 395, 394), (337, 338, 722, 721), (228, 229, 613, 612), (120, 121, 505, 504), (11, 12, 396, 395), (338, 339, 723, 722), (229, 230, 614, 613), (121, 122, 506, 505), (12, 13, 397, 396), (339, 340, 724, 723), (230, 231, 615, 614), (122, 123, 507, 506), (13, 14, 398, 397), (340, 341, 725, 724), (231, 232, 616, 615), (123, 124, 508, 507), (14, 15, 399, 398), (341, 342, 726, 725), (232, 233, 617, 616), (124, 125, 509, 508), (15, 16, 400, 399), (342, 343, 727, 726), (233, 234, 618, 617), (125, 126, 510, 509), (16, 17, 401, 400), (343, 344, 728, 727), (234, 235, 619, 618), (126, 127, 511, 510), (17, 18, 402, 401), (344, 345, 729, 728), (235, 236, 620, 619), (127, 128, 512, 511), (18, 19, 403, 402), (345, 346, 730, 729), (236, 237, 621, 620), (128, 129, 513, 512), (19, 20, 404, 403), (346, 347, 731, 730), (237, 238, 622, 621), (129, 130, 514, 513), (20, 21, 405, 404), (347, 348, 732, 731), (238, 239, 623, 622), (130, 131, 515, 514), (21, 22, 406, 405), (348, 349, 733, 732), (240, 241, 625, 624), (131, 132, 516, 515), (22, 23, 407, 406), (349, 350, 734, 733), (241, 242, 626, 625), (132, 133, 517, 516), (24, 25, 409, 408), (350, 351, 735, 734), (242, 243, 627, 626), (133, 134, 518, 517), (25, 26, 410, 409), (351, 352, 736, 735), (243, 244, 628, 627), (134, 135, 519, 518), (26, 27, 411, 410), (352, 353, 737, 736), (244, 245, 629, 628), (135, 136, 520, 519), (27, 28, 412, 411), (353, 354, 738, 737), (245, 246, 630, 629), (136, 137, 521, 520), (28, 29, 413, 412), (354, 355, 739, 738), (246, 247, 631, 630), (137, 138, 522, 521), (29, 30, 414, 413), (355, 356, 740, 739), (247, 248, 632, 631), (138, 139, 523, 522), (30, 31, 415, 414), (356, 357, 741, 740), (248, 249, 633, 632), (139, 140, 524, 523), (31, 32, 416, 415), (357, 358, 742, 741), (249, 250, 634, 633), (140, 141, 525, 524), (32, 33, 417, 416), (358, 359, 743, 742), (250, 251, 635, 634), (141, 142, 526, 525), (33, 34, 418, 417), (360, 361, 745, 744), (251, 252, 636, 635), (142, 143, 527, 526), (34, 35, 419, 418), (361, 362, 746, 745), (252, 253, 637, 636), (144, 145, 529, 528), (35, 36, 420, 419), (362, 363, 747, 746), (253, 254, 638, 637), (145, 146, 530, 529), (36, 37, 421, 420), (363, 364, 748, 747), (254, 255, 639, 638), (146, 147, 531, 530), (37, 38, 422, 421), (364, 365, 749, 748), (255, 256, 640, 639), (147, 148, 532, 531), (38, 39, 423, 422), (365, 366, 750, 749), (256, 257, 641, 640), (148, 149, 533, 532), (39, 40, 424, 423), (366, 367, 751, 750), (257, 258, 642, 641), (149, 150, 534, 533), (40, 41, 425, 424), (367, 368, 752, 751), (258, 259, 643, 642), (150, 151, 535, 534), (41, 42, 426, 425), (368, 369, 753, 752), (259, 260, 644, 643), (151, 152, 536, 535), (42, 43, 427, 426), (369, 370, 754, 753), (260, 261, 645, 644), (152, 153, 537, 536), (43, 44, 428, 427), (370, 371, 755, 754), (261, 262, 646, 645), (153, 154, 538, 537), (44, 45, 429, 428), (371, 372, 756, 755), (262, 263, 647, 646), (154, 155, 539, 538), (45, 46, 430, 429), (372, 373, 757, 756), (264, 265, 649, 648), (155, 156, 540, 539), (46, 47, 431, 430), (373, 374, 758, 757), (265, 266, 650, 649), (156, 157, 541, 540), (48, 49, 433, 432), (1143, 1527, 1528, 1144), (1035, 1419, 1420, 1036), (926, 1310, 1311, 927), (818, 1202, 1203, 819), (1144, 1528, 1529, 1145), (1036, 1420, 1421, 1037), (927, 1311, 1312, 928), (819, 1203, 1204, 820), (1145, 1529, 1530, 1146), (1037, 1421, 1422, 1038), (928, 1312, 1313, 929), (820, 1204, 1205, 821), (1146, 1530, 1531, 1147), (1038, 1422, 1423, 1039), (929, 1313, 1314, 930), (821, 1205, 1206, 822), (1147, 1531, 1532, 1148), (1039, 1423, 1424, 1040), (930, 1314, 1315, 931), (822, 1206, 1207, 823), (1148, 1532, 1533, 1149), (1040, 1424, 1425, 1041), (931, 1315, 1316, 932), (823, 1207, 1208, 824), (1149, 1533, 1534, 1150), (1041, 1425, 1426, 1042), (932, 1316, 1317, 933), (824, 1208, 1209, 825), (1150, 1534, 1535, 1151), (1042, 1426, 1427, 1043), (933, 1317, 1318, 934), (825, 1209, 1210, 826), (1151, 1535, 1536, 1152), (1043, 1427, 1428, 1044), (934, 1318, 1319, 935), (826, 1210, 1211, 827), (1044, 1428, 1429, 1045), (935, 1319, 1320, 936), (827, 1211, 1212, 828), (1045, 1429, 1430, 1046), (937, 1321, 1322, 938), (828, 1212, 1213, 829), (1046, 1430, 1431, 1047), (938, 1322, 1323, 939), (829, 1213, 1214, 830), (1047, 1431, 1432, 1048), (939, 1323, 1324, 940), (830, 1214, 1215, 831), (1048, 1432, 1433, 1049), (940, 1324, 1325, 941), (831, 1215, 1216, 832), (1049, 1433, 1434, 1050), (941, 1325, 1326, 942), (832, 1216, 1217, 833), (1050, 1434, 1435, 1051), (942, 1326, 1327, 943), (833, 1217, 1218, 834), (1051, 1435, 1436, 1052), (943, 1327, 1328, 944), (834, 1218, 1219, 835), (1052, 1436, 1437, 1053), (944, 1328, 1329, 945), (835, 1219, 1220, 836), (1053, 1437, 1438, 1054), (945, 1329, 1330, 946), (836, 1220, 1221, 837), (1054, 1438, 1439, 1055), (946, 1330, 1331, 947), (837, 1221, 1222, 838), (1055, 1439, 1440, 1056), (947, 1331, 1332, 948), (838, 1222, 1223, 839), (1057, 1441, 1442, 1058), (948, 1332, 1333, 949), (839, 1223, 1224, 840), (1058, 1442, 1443, 1059), (949, 1333, 1334, 950), (841, 1225, 1226, 842), (1059, 1443, 1444, 1060), (950, 1334, 1335, 951), (842, 1226, 1227, 843), (1060, 1444, 1445, 1061), (951, 1335, 1336, 952), (843, 1227, 1228, 844), (1061, 1445, 1446, 1062), (952, 1336, 1337, 953), (844, 1228, 1229, 845), (1062, 1446, 1447, 1063), (953, 1337, 1338, 954), (845, 1229, 1230, 846), (1063, 1447, 1448, 1064), (954, 1338, 1339, 955), (846, 1230, 1231, 847), (1064, 1448, 1449, 1065), (955, 1339, 1340, 956), (847, 1231, 1232, 848), (1065, 1449, 1450, 1066), (956, 1340, 1341, 957), (848, 1232, 1233, 849), (1066, 1450, 1451, 1067), (957, 1341, 1342, 958), (849, 1233, 1234, 850), (1067, 1451, 1452, 1068), (958, 1342, 1343, 959), (850, 1234, 1235, 851), (1068, 1452, 1453, 1069), (959, 1343, 1344, 960), (851, 1235, 1236, 852), (1069, 1453, 1454, 1070), (961, 1345, 1346, 962), (852, 1236, 1237, 853), (1070, 1454, 1455, 1071), (962, 1346, 1347, 963), (853, 1237, 1238, 854), (1071, 1455, 1456, 1072), (963, 1347, 1348, 964), (854, 1238, 1239, 855), (1072, 1456, 1457, 1073), (964, 1348, 1349, 965), (855, 1239, 1240, 856), (1073, 1457, 1458, 1074), (965, 1349, 1350, 966), (856, 1240, 1241, 857), (1074, 1458, 1459, 1075), (966, 1350, 1351, 967), (857, 1241, 1242, 858), (1075, 1459, 1460, 1076), (967, 1351, 1352, 968), (858, 1242, 1243, 859), (1076, 1460, 1461, 1077), (968, 1352, 1353, 969), (859, 1243, 1244, 860), (1077, 1461, 1462, 1078), (969, 1353, 1354, 970), (860, 1244, 1245, 861), (1078, 1462, 1463, 1079), (970, 1354, 1355, 971), (861, 1245, 1246, 862), (1079, 1463, 1464, 1080), (971, 1355, 1356, 972), (862, 1246, 1247, 863), (1081, 1465, 1466, 1082), (972, 1356, 1357, 973), (863, 1247, 1248, 864), (1082, 1466, 1467, 1083), (973, 1357, 1358, 974), (865, 1249, 1250, 866), (1083, 1467, 1468, 1084), (974, 1358, 1359, 975), (866, 1250, 1251, 867), (1084, 1468, 1469, 1085), (975, 1359, 1360, 976), (867, 1251, 1252, 868), (1085, 1469, 1470, 1086), (976, 1360, 1361, 977), (868, 1252, 1253, 869), (1086, 1470, 1471, 1087), (977, 1361, 1362, 978), (869, 1253, 1254, 870), (1087, 1471, 1472, 1088), (978, 1362, 1363, 979), (870, 1254, 1255, 871), (1088, 1472, 1473, 1089), (979, 1363, 1364, 980), (871, 1255, 1256, 872), (1089, 1473, 1474, 1090), (980, 1364, 1365, 981), (872, 1256, 1257, 873), (1090, 1474, 1475, 1091), (981, 1365, 1366, 982), (873, 1257, 1258, 874), (1091, 1475, 1476, 1092), (982, 1366, 1367, 983), (874, 1258, 1259, 875), (1092, 1476, 1477, 1093), (983, 1367, 1368, 984), (875, 1259, 1260, 876), (1093, 1477, 1478, 1094), (985, 1369, 1370, 986), (876, 1260, 1261, 877), (1094, 1478, 1479, 1095), (986, 1370, 1371, 987), (877, 1261, 1262, 878), (769, 1153, 1154, 770), (1095, 1479, 1480, 1096), (987, 1371, 1372, 988), (878, 1262, 1263, 879), (770, 1154, 1155, 771), (1096, 1480, 1481, 1097), (988, 1372, 1373, 989), (879, 1263, 1264, 880), (771, 1155, 1156, 772), (1097, 1481, 1482, 1098), (989, 1373, 1374, 990), (880, 1264, 1265, 881), (772, 1156, 1157, 773), (1098, 1482, 1483, 1099), (990, 1374, 1375, 991), (881, 1265, 1266, 882), (773, 1157, 1158, 774), (1099, 1483, 1484, 1100), (991, 1375, 1376, 992), (882, 1266, 1267, 883), (774, 1158, 1159, 775), (1100, 1484, 1485, 1101), (992, 1376, 1377, 993), (883, 1267, 1268, 884), (775, 1159, 1160, 776), (1101, 1485, 1486, 1102), (993, 1377, 1378, 994), (884, 1268, 1269, 885), (776, 1160, 1161, 777), (1102, 1486, 1487, 1103), (994, 1378, 1379, 995), (885, 1269, 1270, 886), (777, 1161, 1162, 778), (1103, 1487, 1488, 1104), (995, 1379, 1380, 996), (886, 1270, 1271, 887), (778, 1162, 1163, 779), (1105, 1489, 1490, 1106), (996, 1380, 1381, 997), (887, 1271, 1272, 888), (779, 1163, 1164, 780), (1106, 1490, 1491, 1107), (997, 1381, 1382, 998), (889, 1273, 1274, 890), (780, 1164, 1165, 781), (1107, 1491, 1492, 1108), (998, 1382, 1383, 999), (890, 1274, 1275, 891), (781, 1165, 1166, 782), (1108, 1492, 1493, 1109), (999, 1383, 1384, 1000), (891, 1275, 1276, 892), (782, 1166, 1167, 783), (1109, 1493, 1494, 1110), (1000, 1384, 1385, 1001), (892, 1276, 1277, 893), (783, 1167, 1168, 784), (1110, 1494, 1495, 1111), (1001, 1385, 1386, 1002), (893, 1277, 1278, 894), (784, 1168, 1169, 785), (1111, 1495, 1496, 1112), (1002, 1386, 1387, 1003), (894, 1278, 1279, 895), (785, 1169, 1170, 786), (1112, 1496, 1497, 1113), (1003, 1387, 1388, 1004), (895, 1279, 1280, 896), (786, 1170, 1171, 787), (1113, 1497, 1498, 1114), (1004, 1388, 1389, 1005), (896, 1280, 1281, 897), (787, 1171, 1172, 788), (1114, 1498, 1499, 1115), (1005, 1389, 1390, 1006), (897, 1281, 1282, 898), (788, 1172, 1173, 789), (1115, 1499, 1500, 1116), (1006, 1390, 1391, 1007), (898, 1282, 1283, 899), (789, 1173, 1174, 790), (1116, 1500, 1501, 1117), (1007, 1391, 1392, 1008), (899, 1283, 1284, 900), (790, 1174, 1175, 791), (1117, 1501, 1502, 1118), (1009, 1393, 1394, 1010), (900, 1284, 1285, 901), (791, 1175, 1176, 792), (1118, 1502, 1503, 1119), (1010, 1394, 1395, 1011), (901, 1285, 1286, 902), (793, 1177, 1178, 794), (1119, 1503, 1504, 1120), (1011, 1395, 1396, 1012), (902, 1286, 1287, 903), (794, 1178, 1179, 795), (1120, 1504, 1505, 1121), (1012, 1396, 1397, 1013), (903, 1287, 1288, 904), (795, 1179, 1180, 796), (1121, 1505, 1506, 1122), (1013, 1397, 1398, 1014), (904, 1288, 1289, 905), (796, 1180, 1181, 797), (1122, 1506, 1507, 1123), (1014, 1398, 1399, 1015), (905, 1289, 1290, 906), (797, 1181, 1182, 798), (1123, 1507, 1508, 1124), (1015, 1399, 1400, 1016), (906, 1290, 1291, 907), (798, 1182, 1183, 799), (1124, 1508, 1509, 1125), (1016, 1400, 1401, 1017), (907, 1291, 1292, 908), (799, 1183, 1184, 800), (1125, 1509, 1510, 1126), (1017, 1401, 1402, 1018), (908, 1292, 1293, 909), (800, 1184, 1185, 801), (1126, 1510, 1511, 1127), (1018, 1402, 1403, 1019), (909, 1293, 1294, 910), (801, 1185, 1186, 802), (1127, 1511, 1512, 1128), (1019, 1403, 1404, 1020), (910, 1294, 1295, 911), (802, 1186, 1187, 803), (1129, 1513, 1514, 1130), (1020, 1404, 1405, 1021), (911, 1295, 1296, 912), (803, 1187, 1188, 804), (1130, 1514, 1515, 1131), (1021, 1405, 1406, 1022), (913, 1297, 1298, 914), (804, 1188, 1189, 805), (1131, 1515, 1516, 1132), (1022, 1406, 1407, 1023), (914, 1298, 1299, 915), (805, 1189, 1190, 806), (1132, 1516, 1517, 1133), (1023, 1407, 1408, 1024), (915, 1299, 1300, 916), (806, 1190, 1191, 807), (1133, 1517, 1518, 1134), (1024, 1408, 1409, 1025), (916, 1300, 1301, 917), (807, 1191, 1192, 808), (1134, 1518, 1519, 1135), (1025, 1409, 1410, 1026), (917, 1301, 1302, 918), (808, 1192, 1193, 809), (1135, 1519, 1520, 1136), (1026, 1410, 1411, 1027), (918, 1302, 1303, 919), (809, 1193, 1194, 810), (1136, 1520, 1521, 1137), (1027, 1411, 1412, 1028), (919, 1303, 1304, 920), (810, 1194, 1195, 811), (1137, 1521, 1522, 1138), (1028, 1412, 1413, 1029), (920, 1304, 1305, 921), (811, 1195, 1196, 812), (1138, 1522, 1523, 1139), (1029, 1413, 1414, 1030), (921, 1305, 1306, 922), (812, 1196, 1197, 813), (1139, 1523, 1524, 1140), (1030, 1414, 1415, 1031), (922, 1306, 1307, 923), (813, 1197, 1198, 814), (1140, 1524, 1525, 1141), (1031, 1415, 1416, 1032), (923, 1307, 1308, 924), (814, 1198, 1199, 815), (1141, 1525, 1526, 1142), (1033, 1417, 1418, 1034), (924, 1308, 1309, 925), (815, 1199, 1200, 816), (1142, 1526, 1527, 1143), (1034, 1418, 1419, 1035), (925, 1309, 1310, 926), (817, 1201, 1202, 818), (1, 0, 769, 770), (2, 1, 770, 771), (3, 2, 771, 772), (4, 3, 772, 773), (5, 4, 773, 774), (6, 5, 774, 775), (7, 6, 775, 776), (8, 7, 776, 777), (9, 8, 777, 778), (10, 9, 778, 779), (11, 10, 779, 780), (12, 11, 780, 781), (13, 12, 781, 782), (14, 13, 782, 783), (15, 14, 783, 784), (16, 15, 784, 785), (17, 16, 785, 786), (18, 17, 786, 787), (19, 18, 787, 788), (20, 19, 788, 789), (21, 20, 789, 790), (22, 21, 790, 791), (23, 22, 791, 792), (25, 24, 793, 794), (26, 25, 794, 795), (27, 26, 795, 796), (28, 27, 796, 797), (29, 28, 797, 798), (30, 29, 798, 799), (31, 30, 799, 800), (32, 31, 800, 801), (33, 32, 801, 802), (34, 33, 802, 803), (35, 34, 803, 804), (36, 35, 804, 805), (37, 36, 805, 806), (38, 37, 806, 807), (39, 38, 807, 808), (40, 39, 808, 809), (41, 40, 809, 810), (42, 41, 810, 811), (43, 42, 811, 812), (44, 43, 812, 813), (45, 44, 813, 814), (46, 45, 814, 815), (47, 46, 815, 816), (49, 48, 817, 818), (50, 49, 818, 819), (51, 50, 819, 820), (52, 51, 820, 821), (53, 52, 821, 822), (54, 53, 822, 823), (55, 54, 823, 824), (56, 55, 824, 825), (57, 56, 825, 826), (58, 57, 826, 827), (59, 58, 827, 828), (60, 59, 828, 829), (61, 60, 829, 830), (62, 61, 830, 831), (63, 62, 831, 832), (64, 63, 832, 833), (65, 64, 833, 834), (66, 65, 834, 835), (67, 66, 835, 836), (68, 67, 836, 837), (69, 68, 837, 838), (70, 69, 838, 839), (71, 70, 839, 840), (73, 72, 841, 842), (74, 73, 842, 843), (75, 74, 843, 844), (76, 75, 844, 845), (77, 76, 845, 846), (78, 77, 846, 847), (79, 78, 847, 848), (80, 79, 848, 849), (81, 80, 849, 850), (82, 81, 850, 851), (83, 82, 851, 852), (84, 83, 852, 853), (85, 84, 853, 854), (86, 85, 854, 855), (87, 86, 855, 856), (88, 87, 856, 857), (89, 88, 857, 858), (90, 89, 858, 859), (91, 90, 859, 860), (92, 91, 860, 861), (93, 92, 861, 862), (94, 93, 862, 863), (95, 94, 863, 864), (97, 96, 865, 866), (98, 97, 866, 867), (99, 98, 867, 868), (100, 99, 868, 869), (101, 100, 869, 870), (102, 101, 870, 871), (103, 102, 871, 872), (104, 103, 872, 873), (105, 104, 873, 874), (106, 105, 874, 875), (107, 106, 875, 876), (108, 107, 876, 877), (109, 108, 877, 878), (110, 109, 878, 879), (111, 110, 879, 880), (112, 111, 880, 881), (113, 112, 881, 882), (114, 113, 882, 883), (115, 114, 883, 884), (116, 115, 884, 885), (117, 116, 885, 886), (118, 117, 886, 887), (119, 118, 887, 888), (121, 120, 889, 890), (122, 121, 890, 891), (123, 122, 891, 892), (124, 123, 892, 893), (125, 124, 893, 894), (126, 125, 894, 895), (127, 126, 895, 896), (128, 127, 896, 897), (129, 128, 897, 898), (130, 129, 898, 899), (131, 130, 899, 900), (132, 131, 900, 901), (133, 132, 901, 902), (134, 133, 902, 903), (135, 134, 903, 904), (136, 135, 904, 905), (137, 136, 905, 906), (138, 137, 906, 907), (139, 138, 907, 908), (140, 139, 908, 909), (141, 140, 909, 910), (142, 141, 910, 911), (143, 142, 911, 912), (145, 144, 913, 914), (146, 145, 914, 915), (147, 146, 915, 916), (148, 147, 916, 917), (149, 148, 917, 918), (150, 149, 918, 919), (151, 150, 919, 920), (152, 151, 920, 921), (153, 152, 921, 922), (154, 153, 922, 923), (155, 154, 923, 924), (156, 155, 924, 925), (157, 156, 925, 926), (158, 157, 926, 927), (159, 158, 927, 928), (160, 159, 928, 929), (161, 160, 929, 930), (162, 161, 930, 931), (163, 162, 931, 932), (164, 163, 932, 933), (165, 164, 933, 934), (166, 165, 934, 935), (167, 166, 935, 936), (169, 168, 937, 938), (170, 169, 938, 939), (171, 170, 939, 940), (172, 171, 940, 941), (173, 172, 941, 942), (174, 173, 942, 943), (175, 174, 943, 944), (176, 175, 944, 945), (177, 176, 945, 946), (178, 177, 946, 947), (179, 178, 947, 948), (180, 179, 948, 949), (181, 180, 949, 950), (182, 181, 950, 951), (183, 182, 951, 952), (184, 183, 952, 953), (185, 184, 953, 954), (186, 185, 954, 955), (187, 186, 955, 956), (188, 187, 956, 957), (189, 188, 957, 958), (190, 189, 958, 959), (191, 190, 959, 960), (193, 192, 961, 962), (194, 193, 962, 963), (195, 194, 963, 964), (196, 195, 964, 965), (197, 196, 965, 966), (198, 197, 966, 967), (199, 198, 967, 968), (200, 199, 968, 969), (201, 200, 969, 970), (202, 201, 970, 971), (203, 202, 971, 972), (204, 203, 972, 973), (205, 204, 973, 974), (206, 205, 974, 975), (207, 206, 975, 976), (208, 207, 976, 977), (209, 208, 977, 978), (210, 209, 978, 979), (211, 210, 979, 980), (212, 211, 980, 981), (213, 212, 981, 982), (214, 213, 982, 983), (215, 214, 983, 984), (217, 216, 985, 986), (218, 217, 986, 987), (219, 218, 987, 988), (220, 219, 988, 989), (221, 220, 989, 990), (222, 221, 990, 991), (223, 222, 991, 992), (224, 223, 992, 993), (225, 224, 993, 994), (226, 225, 994, 995), (227, 226, 995, 996), (228, 227, 996, 997), (229, 228, 997, 998), (230, 229, 998, 999), (231, 230, 999, 1000), (232, 231, 1000, 1001), (233, 232, 1001, 1002), (234, 233, 1002, 1003), (235, 234, 1003, 1004), (236, 235, 1004, 1005), (237, 236, 1005, 1006), (238, 237, 1006, 1007), (239, 238, 1007, 1008), (241, 240, 1009, 1010), (242, 241, 1010, 1011), (243, 242, 1011, 1012), (244, 243, 1012, 1013), (245, 244, 1013, 1014), (246, 245, 1014, 1015), (247, 246, 1015, 1016), (248, 247, 1016, 1017), (249, 248, 1017, 1018), (250, 249, 1018, 1019), (251, 250, 1019, 1020), (252, 251, 1020, 1021), (253, 252, 1021, 1022), (254, 253, 1022, 1023), (255, 254, 1023, 1024), (256, 255, 1024, 1025), (257, 256, 1025, 1026), (258, 257, 1026, 1027), (259, 258, 1027, 1028), (260, 259, 1028, 1029), (261, 260, 1029, 1030), (262, 261, 1030, 1031), (263, 262, 1031, 1032), (265, 264, 1033, 1034), (266, 265, 1034, 1035), (267, 266, 1035, 1036), (268, 267, 1036, 1037), (269, 268, 1037, 1038), (270, 269, 1038, 1039), (271, 270, 1039, 1040), (272, 271, 1040, 1041), (273, 272, 1041, 1042), (274, 273, 1042, 1043), (275, 274, 1043, 1044), (276, 275, 1044, 1045), (277, 276, 1045, 1046), (278, 277, 1046, 1047), (279, 278, 1047, 1048), (280, 279, 1048, 1049), (281, 280, 1049, 1050), (282, 281, 1050, 1051), (283, 282, 1051, 1052), (284, 283, 1052, 1053), (285, 284, 1053, 1054), (286, 285, 1054, 1055), (287, 286, 1055, 1056), (289, 288, 1057, 1058), (290, 289, 1058, 1059), (291, 290, 1059, 1060), (292, 291, 1060, 1061), (293, 292, 1061, 1062), (294, 293, 1062, 1063), (295, 294, 1063, 1064), (296, 295, 1064, 1065), (297, 296, 1065, 1066), (298, 297, 1066, 1067), (299, 298, 1067, 1068), (300, 299, 1068, 1069), (301, 300, 1069, 1070), (302, 301, 1070, 1071), (303, 302, 1071, 1072), (304, 303, 1072, 1073), (305, 304, 1073, 1074), (306, 305, 1074, 1075), (307, 306, 1075, 1076), (308, 307, 1076, 1077), (309, 308, 1077, 1078), (310, 309, 1078, 1079), (311, 310, 1079, 1080), (313, 312, 1081, 1082), (314, 313, 1082, 1083), (315, 314, 1083, 1084), (316, 315, 1084, 1085), (317, 316, 1085, 1086), (318, 317, 1086, 1087), (319, 318, 1087, 1088), (320, 319, 1088, 1089), (321, 320, 1089, 1090), (322, 321, 1090, 1091), (323, 322, 1091, 1092), (324, 323, 1092, 1093), (325, 324, 1093, 1094), (326, 325, 1094, 1095), (327, 326, 1095, 1096), (328, 327, 1096, 1097), (329, 328, 1097, 1098), (330, 329, 1098, 1099), (331, 330, 1099, 1100), (332, 331, 1100, 1101), (333, 332, 1101, 1102), (334, 333, 1102, 1103), (335, 334, 1103, 1104), (337, 336, 1105, 1106), (338, 337, 1106, 1107), (339, 338, 1107, 1108), (340, 339, 1108, 1109), (341, 340, 1109, 1110), (342, 341, 1110, 1111), (343, 342, 1111, 1112), (344, 343, 1112, 1113), (345, 344, 1113, 1114), (346, 345, 1114, 1115), (347, 346, 1115, 1116), (348, 347, 1116, 1117), (349, 348, 1117, 1118), (350, 349, 1118, 1119), (351, 350, 1119, 1120), (352, 351, 1120, 1121), (353, 352, 1121, 1122), (354, 353, 1122, 1123), (355, 354, 1123, 1124), (356, 355, 1124, 1125), (357, 356, 1125, 1126), (358, 357, 1126, 1127), (359, 358, 1127, 1128), (361, 360, 1129, 1130), (362, 361, 1130, 1131), (363, 362, 1131, 1132), (364, 363, 1132, 1133), (365, 364, 1133, 1134), (366, 365, 1134, 1135), (367, 366, 1135, 1136), (368, 367, 1136, 1137), (369, 368, 1137, 1138), (370, 369, 1138, 1139), (371, 370, 1139, 1140), (372, 371, 1140, 1141), (373, 372, 1141, 1142), (374, 373, 1142, 1143), (375, 374, 1143, 1144), (376, 375, 1144, 1145), (377, 376, 1145, 1146), (378, 377, 1146, 1147), (379, 378, 1147, 1148), (380, 379, 1148, 1149), (381, 380, 1149, 1150), (382, 381, 1150, 1151), (383, 382, 1151, 1152), (384, 385, 1154, 1153), (385, 386, 1155, 1154), (386, 387, 1156, 1155), (387, 388, 1157, 1156), (388, 389, 1158, 1157), (389, 390, 1159, 1158), (390, 391, 1160, 1159), (391, 392, 1161, 1160), (392, 393, 1162, 1161), (393, 394, 1163, 1162), (394, 395, 1164, 1163), (395, 396, 1165, 1164), (396, 397, 1166, 1165), (397, 398, 1167, 1166), (398, 399, 1168, 1167), (399, 400, 1169, 1168), (400, 401, 1170, 1169), (401, 402, 1171, 1170), (402, 403, 1172, 1171), (403, 404, 1173, 1172), (404, 405, 1174, 1173), (405, 406, 1175, 1174), (406, 407, 1176, 1175), (408, 409, 1178, 1177), (409, 410, 1179, 1178), (410, 411, 1180, 1179), (411, 412, 1181, 1180), (412, 413, 1182, 1181), (413, 414, 1183, 1182), (414, 415, 1184, 1183), (415, 416, 1185, 1184), (416, 417, 1186, 1185), (417, 418, 1187, 1186), (418, 419, 1188, 1187), (419, 420, 1189, 1188), (420, 421, 1190, 1189), (421, 422, 1191, 1190), (422, 423, 1192, 1191), (423, 424, 1193, 1192), (424, 425, 1194, 1193), (425, 426, 1195, 1194), (426, 427, 1196, 1195), (427, 428, 1197, 1196), (428, 429, 1198, 1197), (429, 430, 1199, 1198), (430, 431, 1200, 1199), (432, 433, 1202, 1201), (433, 434, 1203, 1202), (434, 435, 1204, 1203), (435, 436, 1205, 1204), (436, 437, 1206, 1205), (437, 438, 1207, 1206), (438, 439, 1208, 1207), (439, 440, 1209, 1208), (440, 441, 1210, 1209), (441, 442, 1211, 1210), (442, 443, 1212, 1211), (443, 444, 1213, 1212), (444, 445, 1214, 1213), (445, 446, 1215, 1214), (446, 447, 1216, 1215), (447, 448, 1217, 1216), (448, 449, 1218, 1217), (449, 450, 1219, 1218), (450, 451, 1220, 1219), (451, 452, 1221, 1220), (452, 453, 1222, 1221), (453, 454, 1223, 1222), (454, 455, 1224, 1223), (456, 457, 1226, 1225), (457, 458, 1227, 1226), (458, 459, 1228, 1227), (459, 460, 1229, 1228), (460, 461, 1230, 1229), (461, 462, 1231, 1230), (462, 463, 1232, 1231), (463, 464, 1233, 1232), (464, 465, 1234, 1233), (465, 466, 1235, 1234), (466, 467, 1236, 1235), (467, 468, 1237, 1236), (468, 469, 1238, 1237), (469, 470, 1239, 1238), (470, 471, 1240, 1239), (471, 472, 1241, 1240), (472, 473, 1242, 1241), (473, 474, 1243, 1242), (474, 475, 1244, 1243), (475, 476, 1245, 1244), (476, 477, 1246, 1245), (477, 478, 1247, 1246), (478, 479, 1248, 1247), (480, 481, 1250, 1249), (481, 482, 1251, 1250), (482, 483, 1252, 1251), (483, 484, 1253, 1252), (484, 485, 1254, 1253), (485, 486, 1255, 1254), (486, 487, 1256, 1255), (487, 488, 1257, 1256), (488, 489, 1258, 1257), (489, 490, 1259, 1258), (490, 491, 1260, 1259), (491, 492, 1261, 1260), (492, 493, 1262, 1261), (493, 494, 1263, 1262), (494, 495, 1264, 1263), (495, 496, 1265, 1264), (496, 497, 1266, 1265), (497, 498, 1267, 1266), (498, 499, 1268, 1267), (499, 500, 1269, 1268), (500, 501, 1270, 1269), (501, 502, 1271, 1270), (502, 503, 1272, 1271), (504, 505, 1274, 1273), (505, 506, 1275, 1274), (506, 507, 1276, 1275), (507, 508, 1277, 1276), (508, 509, 1278, 1277), (509, 510, 1279, 1278), (510, 511, 1280, 1279), (511, 512, 1281, 1280), (512, 513, 1282, 1281), (513, 514, 1283, 1282), (514, 515, 1284, 1283), (515, 516, 1285, 1284), (516, 517, 1286, 1285), (517, 518, 1287, 1286), (518, 519, 1288, 1287), (519, 520, 1289, 1288), (520, 521, 1290, 1289), (521, 522, 1291, 1290), (522, 523, 1292, 1291), (523, 524, 1293, 1292), (524, 525, 1294, 1293), (525, 526, 1295, 1294), (526, 527, 1296, 1295), (528, 529, 1298, 1297), (529, 530, 1299, 1298), (530, 531, 1300, 1299), (531, 532, 1301, 1300), (532, 533, 1302, 1301), (533, 534, 1303, 1302), (534, 535, 1304, 1303), (535, 536, 1305, 1304), (536, 537, 1306, 1305), (537, 538, 1307, 1306), (538, 539, 1308, 1307), (539, 540, 1309, 1308), (540, 541, 1310, 1309), (541, 542, 1311, 1310), (542, 543, 1312, 1311), (543, 544, 1313, 1312), (544, 545, 1314, 1313), (545, 546, 1315, 1314), (546, 547, 1316, 1315), (547, 548, 1317, 1316), (548, 549, 1318, 1317), (549, 550, 1319, 1318), (550, 551, 1320, 1319), (552, 553, 1322, 1321), (553, 554, 1323, 1322), (554, 555, 1324, 1323), (555, 556, 1325, 1324), (556, 557, 1326, 1325), (557, 558, 1327, 1326), (558, 559, 1328, 1327), (559, 560, 1329, 1328), (560, 561, 1330, 1329), (561, 562, 1331, 1330), (562, 563, 1332, 1331), (563, 564, 1333, 1332), (564, 565, 1334, 1333), (565, 566, 1335, 1334), (566, 567, 1336, 1335), (567, 568, 1337, 1336), (568, 569, 1338, 1337), (569, 570, 1339, 1338), (570, 571, 1340, 1339), (571, 572, 1341, 1340), (572, 573, 1342, 1341), (573, 574, 1343, 1342), (574, 575, 1344, 1343), (576, 577, 1346, 1345), (577, 578, 1347, 1346), (578, 579, 1348, 1347), (579, 580, 1349, 1348), (580, 581, 1350, 1349), (581, 582, 1351, 1350), (582, 583, 1352, 1351), (583, 584, 1353, 1352), (584, 585, 1354, 1353), (585, 586, 1355, 1354), (586, 587, 1356, 1355), (587, 588, 1357, 1356), (588, 589, 1358, 1357), (589, 590, 1359, 1358), (590, 591, 1360, 1359), (591, 592, 1361, 1360), (592, 593, 1362, 1361), (593, 594, 1363, 1362), (594, 595, 1364, 1363), (595, 596, 1365, 1364), (596, 597, 1366, 1365), (597, 598, 1367, 1366), (598, 599, 1368, 1367), (600, 601, 1370, 1369), (601, 602, 1371, 1370), (602, 603, 1372, 1371), (603, 604, 1373, 1372), (604, 605, 1374, 1373), (605, 606, 1375, 1374), (606, 607, 1376, 1375), (607, 608, 1377, 1376), (608, 609, 1378, 1377), (609, 610, 1379, 1378), (610, 611, 1380, 1379), (611, 612, 1381, 1380), (612, 613, 1382, 1381), (613, 614, 1383, 1382), (614, 615, 1384, 1383), (615, 616, 1385, 1384), (616, 617, 1386, 1385), (617, 618, 1387, 1386), (618, 619, 1388, 1387), (619, 620, 1389, 1388), (620, 621, 1390, 1389), (621, 622, 1391, 1390), (622, 623, 1392, 1391), (624, 625, 1394, 1393), (625, 626, 1395, 1394), (626, 627, 1396, 1395), (627, 628, 1397, 1396), (628, 629, 1398, 1397), (629, 630, 1399, 1398), (630, 631, 1400, 1399), (631, 632, 1401, 1400), (632, 633, 1402, 1401), (633, 634, 1403, 1402), (634, 635, 1404, 1403), (635, 636, 1405, 1404), (636, 637, 1406, 1405), (637, 638, 1407, 1406), (638, 639, 1408, 1407), (639, 640, 1409, 1408), (640, 641, 1410, 1409), (641, 642, 1411, 1410), (642, 643, 1412, 1411), (643, 644, 1413, 1412), (644, 645, 1414, 1413), (645, 646, 1415, 1414), (646, 647, 1416, 1415), (648, 649, 1418, 1417), (649, 650, 1419, 1418), (650, 651, 1420, 1419), (651, 652, 1421, 1420), (652, 653, 1422, 1421), (653, 654, 1423, 1422), (654, 655, 1424, 1423), (655, 656, 1425, 1424), (656, 657, 1426, 1425), (657, 658, 1427, 1426), (658, 659, 1428, 1427), (659, 660, 1429, 1428), (660, 661, 1430, 1429), (661, 662, 1431, 1430), (662, 663, 1432, 1431), (663, 664, 1433, 1432), (664, 665, 1434, 1433), (665, 666, 1435, 1434), (666, 667, 1436, 1435), (667, 668, 1437, 1436), (668, 669, 1438, 1437), (669, 670, 1439, 1438), (670, 671, 1440, 1439), (672, 673, 1442, 1441), (673, 674, 1443, 1442), (674, 675, 1444, 1443), (675, 676, 1445, 1444), (676, 677, 1446, 1445), (677, 678, 1447, 1446), (678, 679, 1448, 1447), (679, 680, 1449, 1448), (680, 681, 1450, 1449), (681, 682, 1451, 1450), (682, 683, 1452, 1451), (683, 684, 1453, 1452), (684, 685, 1454, 1453), (685, 686, 1455, 1454), (686, 687, 1456, 1455), (687, 688, 1457, 1456), (688, 689, 1458, 1457), (689, 690, 1459, 1458), (690, 691, 1460, 1459), (691, 692, 1461, 1460), (692, 693, 1462, 1461), (693, 694, 1463, 1462), (694, 695, 1464, 1463), (696, 697, 1466, 1465), (697, 698, 1467, 1466), (698, 699, 1468, 1467), (699, 700, 1469, 1468), (700, 701, 1470, 1469), (701, 702, 1471, 1470), (702, 703, 1472, 1471), (703, 704, 1473, 1472), (704, 705, 1474, 1473), (705, 706, 1475, 1474), (706, 707, 1476, 1475), (707, 708, 1477, 1476), (708, 709, 1478, 1477), (709, 710, 1479, 1478), (710, 711, 1480, 1479), (711, 712, 1481, 1480), (712, 713, 1482, 1481), (713, 714, 1483, 1482), (714, 715, 1484, 1483), (715, 716, 1485, 1484), (716, 717, 1486, 1485), (717, 718, 1487, 1486), (718, 719, 1488, 1487), (720, 721, 1490, 1489), (721, 722, 1491, 1490), (722, 723, 1492, 1491), (723, 724, 1493, 1492), (724, 725, 1494, 1493), (725, 726, 1495, 1494), (726, 727, 1496, 1495), (727, 728, 1497, 1496), (728, 729, 1498, 1497), (729, 730, 1499, 1498), (730, 731, 1500, 1499), (731, 732, 1501, 1500), (732, 733, 1502, 1501), (733, 734, 1503, 1502), (734, 735, 1504, 1503), (735, 736, 1505, 1504), (736, 737, 1506, 1505), (737, 738, 1507, 1506), (738, 739, 1508, 1507), (739, 740, 1509, 1508), (740, 741, 1510, 1509), (741, 742, 1511, 1510), (742, 743, 1512, 1511), (744, 745, 1514, 1513), (745, 746, 1515, 1514), (746, 747, 1516, 1515), (747, 748, 1517, 1516), (748, 749, 1518, 1517), (749, 750, 1519, 1518), (750, 751, 1520, 1519), (751, 752, 1521, 1520), (752, 753, 1522, 1521), (753, 754, 1523, 1522), (754, 755, 1524, 1523), (755, 756, 1525, 1524), (756, 757, 1526, 1525), (757, 758, 1527, 1526), (758, 759, 1528, 1527), (759, 760, 1529, 1528), (760, 761, 1530, 1529), (761, 762, 1531, 1530), (762, 763, 1532, 1531), (763, 764, 1533, 1532), (764, 765, 1534, 1533), (765, 766, 1535, 1534), (766, 767, 1536, 1535), (696, 1465, 1081, 312), (767, 383, 1152, 1536), (551, 167, 936, 1320), (168, 552, 1321, 937), (671, 287, 1056, 1440), (288, 672, 1441, 1057), (455, 71, 840, 1224), (72, 456, 1225, 841), (575, 191, 960, 1344), (192, 576, 1345, 961), (695, 311, 1080, 1464), (479, 95, 864, 1248), (96, 480, 1249, 865), (599, 215, 984, 1368), (216, 600, 1369, 985), (0, 384, 1153, 769), (719, 335, 1104, 1488), (336, 720, 1489, 1105), (503, 119, 888, 1272), (120, 504, 1273, 889), (623, 239, 1008, 1392), (240, 624, 1393, 1009), (407, 23, 792, 1176), (24, 408, 1177, 793), (743, 359, 1128, 1512), (360, 744, 1513, 1129), (527, 143, 912, 1296), (144, 528, 1297, 913), (647, 263, 1032, 1416), (264, 648, 1417, 1033), (431, 47, 816, 1200), (48, 432, 1201, 817)])
me_mesh.update()

# ---- curves / text
cu_nurbscircle = bpy.data.curves.new('NurbsCircle', 'CURVE')
cu_nurbscircle.dimensions = '3D'
_sp = cu_nurbscircle.splines.new('NURBS'); _sp.points.add(7)
_sp.points.foreach_set('co', [0.0, -1.0, 0.0, 1.0, -1.0, -1.0, 0.0, 0.7071, -1.0, 0.0, 0.0, 1.0, -1.0, 1.0, 0.0, 0.7071, 0.0, 1.0, 0.0, 1.0, 1.0, 1.0, 0.0, 0.7071, 1.0, 0.0, 0.0, 1.0, 1.0, -1.0, 0.0, 0.7071])
_sp.order_u = 3
_sp.order_v = 0
_sp.use_cyclic_u = True
_sp.use_endpoint_u = True
_sp.use_bezier_u = True
cu_nurbscircle.use_path = True
cu_nurbscircle.fill_mode = 'FULL'

# ---- objects
ob_empty = bpy.data.objects.new('Empty', None)
ob_empty_001 = bpy.data.objects.new('Empty.001', None)
ob_tooth = bpy.data.objects.new('Tooth', me_cube_001)
ob_nurbscircle = bpy.data.objects.new('NurbsCircle', cu_nurbscircle)
ob_circle = bpy.data.objects.new('Circle', me_circle_003)
ob_nurbspath_001 = bpy.data.objects.new('NurbsPath.001', me_mesh)
ob_point = bpy.data.objects.new('Point', light_point)

# ---- transforms, parenting, visibility, modifiers, constraints
ob_empty.location = (0.1093, 0.06092, 0.0)
ob_empty.rotation_euler = (0.001038, 0.002169, 0.4566)
ob_empty.scale = (0.2012, 0.2005, 0.2014)
ob_empty.lock_location = (False, False, True)
ob_empty.empty_display_type = 'IMAGE'
ob_empty.empty_display_size = 5.0
ob_empty_001.location = (0.6126, -0.4917, -0.01139)
ob_empty_001.empty_display_type = 'IMAGE'
ob_empty_001.empty_display_size = 5.0
ob_tooth.location = (0.0, 0.0, 0.0)
ob_tooth.scale = (0.02699, 0.02699, 0.02699)
_m = ob_tooth.modifiers.new('Array', 'ARRAY')
_m.count = 17
_m.use_constant_offset = True
_m.constant_offset_displace = (1.44, 0.0, 0.0)
_m = ob_tooth.modifiers.new('Curve', 'CURVE')
_m.object = ob_nurbscircle
ob_nurbscircle.location = (-0.0002465, 0.0, 3.909e-05)
ob_nurbscircle.scale = (0.27, 0.27, 0.27)
ob_circle.location = (0.0, 0.0, 0.0)
ob_circle.scale = (0.2702, 0.2702, 0.2702)
ob_nurbspath_001.location = (0.0, 0.0, 0.0)
ob_nurbspath_001.rotation_euler = (0.0, -0.0, 1.571)
ob_point.location = (0.0, 0.0, 0.4511)

# ---- collection membership
scene.collection.objects.link(ob_empty)
col_collection.objects.link(ob_empty_001)
col_cog_wheel_twister.objects.link(ob_tooth)
col_cog_wheel_twister.objects.link(ob_nurbscircle)
col_cog_wheel_twister.objects.link(ob_circle)
col_collection_3.objects.link(ob_nurbspath_001)
col_collection_3.objects.link(ob_point)

# ---- scene / render settings (as saved in the file)
scene.frame_start = 1; scene.frame_end = 250; scene.frame_set(1)
scene.render.engine = 'BLENDER_EEVEE_NEXT'
bpy.context.view_layer.update()

# ---- added for rendering (the .blend has no active camera): camera
cam_auto = bpy.data.cameras.new('AutoCamera')
cam_auto.lens = 50.0
cam_auto.sensor_width = 36.0
cam_auto.clip_end = 1000.0
ob_auto_camera = bpy.data.objects.new('AutoCamera', cam_auto)
scene.collection.objects.link(ob_auto_camera)
ob_auto_camera.location = (1.49842, -1.7984, 1.19897)
ob_auto_camera.rotation_euler = (1.09748, -7.21219e-08, 0.694738)
scene.camera = ob_auto_camera
bpy.context.view_layer.update()
